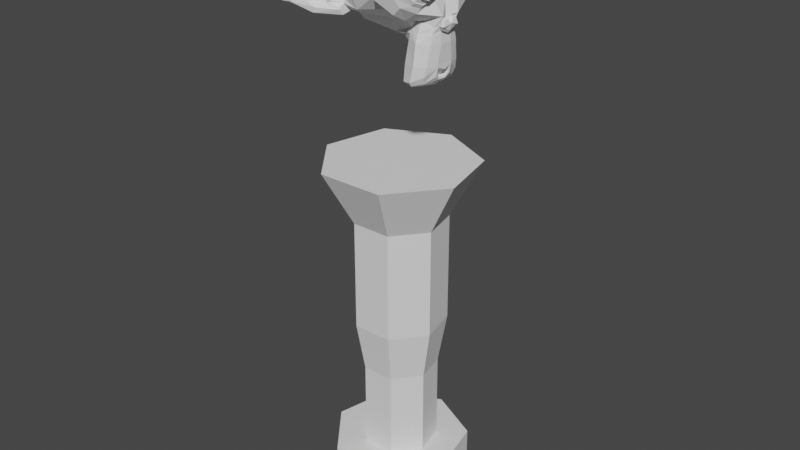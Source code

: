 # Source: QuitGame.blend  (saved by Blender 3.6.13; exported with 4.5.12 LTS)
import bpy
from mathutils import Matrix  # noqa: F401  (used for matrix-valued properties, if any)

bpy.ops.wm.read_factory_settings(use_empty=True)
scene = bpy.context.scene
scene.name = 'Scene'

# ---- collections
col_collection = bpy.data.collections.new('Collection'); scene.collection.children.link(col_collection)

# ---- world
world_world = bpy.data.worlds.new('World'); scene.world = world_world
world_world.use_nodes = True; world_world.node_tree.nodes.clear()
_N = world_world.node_tree.nodes; _L = world_world.node_tree.links
n0 = _N.new('ShaderNodeOutputWorld'); n0.name = 'World Output'; n0.location = (300, 300)
n1 = _N.new('ShaderNodeBackground'); n1.name = 'Background'; n1.location = (10, 300)
n1.inputs[0].default_value = (0.05088, 0.05088, 0.05088, 1.0)
_L.new(n1.outputs[0], n0.inputs[0])
n0.is_active_output = True
world_world.color = (0.05088, 0.05088, 0.05088)
world_world.use_sun_shadow = False
world_world.sun_shadow_jitter_overblur = 0.0

# ---- meshes
me_cylinder = bpy.data.meshes.new('Cylinder')
me_cylinder.from_pydata([(2.311e-08, 1.0, -5.788), (2.311e-08, 0.5384, -3.788), (0.7818, 0.6235, -5.788), (0.4209, 0.3357, -3.788), (0.9749, -0.2225, -5.788), (0.5249, -0.1198, -3.788), (0.4339, -0.901, -5.788), (0.2336, -0.4851, -3.788), (-0.4339, -0.901, -5.788), (-0.2336, -0.4851, -3.788), (-0.9749, -0.2225, -5.788), (-0.5249, -0.1198, -3.788), (-0.7818, 0.6235, -5.788), (-0.4209, 0.3357, -3.788), (0.7818, 0.6235, -3.788), (2.311e-08, 1.0, -3.788), (0.9749, -0.2225, -3.788), (0.4339, -0.901, -3.788), (-0.4339, -0.901, -3.788), (-0.9749, -0.2225, -3.788), (-0.7818, 0.6235, -3.788), (0.4209, 0.3357, -0.5526), (5.83e-08, 0.5384, -0.5526), (0.5249, -0.1198, -0.5526), (0.2336, -0.4851, -0.5526), (-0.2336, -0.4851, -0.5526), (-0.5249, -0.1198, -0.5526), (-0.4209, 0.3357, -0.5526), (0.5182, 0.4133, 1.293), (1.435e-08, 0.6628, 1.293), (0.6462, -0.1475, 1.293), (0.2876, -0.5972, 1.293), (-0.2876, -0.5972, 1.293), (-0.6462, -0.1475, 1.293), (-0.5182, 0.4133, 1.293), (0.5182, 0.4133, 5.299), (1.435e-08, 0.6628, 5.299), (0.6462, -0.1475, 5.299), (0.2876, -0.5972, 5.299), (-0.2876, -0.5972, 5.299), (-0.6462, -0.1475, 5.299), (-0.5182, 0.4133, 5.299), (0.8629, 0.6881, 7.326), (2.589e-08, 1.104, 7.326), (1.076, -0.2456, 7.326), (0.4789, -0.9944, 7.326), (-0.4789, -0.9944, 7.326), (-1.076, -0.2456, 7.326), (-0.8629, 0.6881, 7.326)], [], [(0, 15, 14, 2), (2, 14, 16, 4), (4, 16, 17, 6), (6, 17, 18, 8), (8, 18, 19, 10), (3, 1, 22, 21), (10, 19, 20, 12), (12, 20, 15, 0), (0, 2, 4, 6, 8, 10, 12), (1, 3, 14, 15), (3, 5, 16, 14), (5, 7, 17, 16), (7, 9, 18, 17), (9, 11, 19, 18), (11, 13, 20, 19), (13, 1, 15, 20), (24, 23, 30, 31), (13, 11, 26, 27), (9, 7, 24, 25), (5, 3, 21, 23), (1, 13, 27, 22), (11, 9, 25, 26), (7, 5, 23, 24), (29, 34, 41, 36), (21, 22, 29, 28), (27, 26, 33, 34), (25, 24, 31, 32), (23, 21, 28, 30), (22, 27, 34, 29), (26, 25, 32, 33), (36, 41, 48, 43), (33, 32, 39, 40), (31, 30, 37, 38), (28, 29, 36, 35), (34, 33, 40, 41), (32, 31, 38, 39), (30, 28, 35, 37), (42, 43, 48, 47, 46, 45, 44), (40, 39, 46, 47), (38, 37, 44, 45), (35, 36, 43, 42), (41, 40, 47, 48), (39, 38, 45, 46), (37, 35, 42, 44)])
_uv = me_cylinder.uv_layers.new(name='UVMap')
_uv.uv.foreach_set('vector', [1.0, 0.5, 1.0, 1.0, 0.8571, 1.0, 0.8571, 0.5, 0.8571, 0.5, 0.8571, 1.0, 0.7143, 1.0, 0.7143, 0.5, 0.7143, 0.5, 0.7143, 1.0, 0.5714, 1.0, 0.5714, 0.5, 0.5714, 0.5, 0.5714, 1.0, 0.4286, 1.0, 0.4286, 0.5, 0.4286, 0.5, 0.4286, 1.0, 0.2857, 1.0, 0.2857, 0.5, 0.351, 0.3306, 0.25, 0.3792, 0.25, 0.3792, 0.351, 0.3306, 0.2857, 0.5, 0.2857, 1.0, 0.1429, 1.0, 0.1429, 0.5, 0.1429, 0.5, 0.1429, 1.0, 2.98e-08, 1.0, 2.98e-08, 0.5, 0.75, 0.49, 0.9376, 0.3996, 0.984, 0.1966, 0.8541, 0.03377, 0.6459, 0.03377, 0.516, 0.1966, 0.5624, 0.3996, 0.25, 0.3792, 0.351, 0.3306, 0.4376, 0.3996, 0.25, 0.49, 0.351, 0.3306, 0.376, 0.2212, 0.484, 0.1966, 0.4376, 0.3996, 0.376, 0.2212, 0.3061, 0.1336, 0.3541, 0.03377, 0.484, 0.1966, 0.3061, 0.1336, 0.1939, 0.1336, 0.1459, 0.03377, 0.3541, 0.03377, 0.1939, 0.1336, 0.124, 0.2212, 0.01602, 0.1966, 0.1459, 0.03377, 0.124, 0.2212, 0.149, 0.3306, 0.06236, 0.3996, 0.01602, 0.1966, 0.149, 0.3306, 0.25, 0.3792, 0.25, 0.49, 0.06236, 0.3996, 0.3061, 0.1336, 0.376, 0.2212, 0.376, 0.2212, 0.3061, 0.1336, 0.149, 0.3306, 0.124, 0.2212, 0.124, 0.2212, 0.149, 0.3306, 0.1939, 0.1336, 0.3061, 0.1336, 0.3061, 0.1336, 0.1939, 0.1336, 0.376, 0.2212, 0.351, 0.3306, 0.351, 0.3306, 0.376, 0.2212, 0.25, 0.3792, 0.149, 0.3306, 0.149, 0.3306, 0.25, 0.3792, 0.124, 0.2212, 0.1939, 0.1336, 0.1939, 0.1336, 0.124, 0.2212, 0.3061, 0.1336, 0.376, 0.2212, 0.376, 0.2212, 0.3061, 0.1336, 0.25, 0.3792, 0.149, 0.3306, 0.149, 0.3306, 0.25, 0.3792, 0.351, 0.3306, 0.25, 0.3792, 0.25, 0.3792, 0.351, 0.3306, 0.149, 0.3306, 0.124, 0.2212, 0.124, 0.2212, 0.149, 0.3306, 0.1939, 0.1336, 0.3061, 0.1336, 0.3061, 0.1336, 0.1939, 0.1336, 0.376, 0.2212, 0.351, 0.3306, 0.351, 0.3306, 0.376, 0.2212, 0.25, 0.3792, 0.149, 0.3306, 0.149, 0.3306, 0.25, 0.3792, 0.124, 0.2212, 0.1939, 0.1336, 0.1939, 0.1336, 0.124, 0.2212, 0.25, 0.3792, 0.149, 0.3306, 0.149, 0.3306, 0.25, 0.3792, 0.124, 0.2212, 0.1939, 0.1336, 0.1939, 0.1336, 0.124, 0.2212, 0.3061, 0.1336, 0.376, 0.2212, 0.376, 0.2212, 0.3061, 0.1336, 0.351, 0.3306, 0.25, 0.3792, 0.25, 0.3792, 0.351, 0.3306, 0.149, 0.3306, 0.124, 0.2212, 0.124, 0.2212, 0.149, 0.3306, 0.1939, 0.1336, 0.3061, 0.1336, 0.3061, 0.1336, 0.1939, 0.1336, 0.376, 0.2212, 0.351, 0.3306, 0.351, 0.3306, 0.376, 0.2212, 0.351, 0.3306, 0.25, 0.3792, 0.149, 0.3306, 0.124, 0.2212, 0.1939, 0.1336, 0.3061, 0.1336, 0.376, 0.2212, 0.124, 0.2212, 0.1939, 0.1336, 0.1939, 0.1336, 0.124, 0.2212, 0.3061, 0.1336, 0.376, 0.2212, 0.376, 0.2212, 0.3061, 0.1336, 0.351, 0.3306, 0.25, 0.3792, 0.25, 0.3792, 0.351, 0.3306, 0.149, 0.3306, 0.124, 0.2212, 0.124, 0.2212, 0.149, 0.3306, 0.1939, 0.1336, 0.3061, 0.1336, 0.3061, 0.1336, 0.1939, 0.1336, 0.376, 0.2212, 0.351, 0.3306, 0.351, 0.3306, 0.376, 0.2212])
me_cylinder.update()
me_suzanne = bpy.data.meshes.new('Suzanne')
me_suzanne.from_pydata([(0.4375, -0.7656, 0.1641), (-0.4375, -0.7656, 0.1641), (0.5, -0.6875, 0.09375), (-0.5, -0.6875, 0.09375), (0.5469, -0.5781, 0.05469), (-0.5469, -0.5781, 0.05469), (0.3516, -0.6172, -0.02344), (-0.3516, -0.6172, -0.02344), (0.3516, -0.7188, 0.03125), (-0.3516, -0.7188, 0.03125), (0.3516, -0.7812, 0.1328), (-0.3516, -0.7812, 0.1328), (0.2734, -0.7969, 0.1641), (-0.2734, -0.7969, 0.1641), (0.2031, -0.7422, 0.09375), (-0.2031, -0.7422, 0.09375), (0.1562, -0.6484, 0.05469), (-0.1562, -0.6484, 0.05469), (0.07812, -0.6562, 0.2422), (-0.07812, -0.6562, 0.2422), (0.1406, -0.7422, 0.2422), (-0.1406, -0.7422, 0.2422), (0.2422, -0.7969, 0.2422), (-0.2422, -0.7969, 0.2422), (0.2734, -0.7969, 0.3281), (-0.2734, -0.7969, 0.3281), (0.2031, -0.7422, 0.3906), (-0.2031, -0.7422, 0.3906), (0.1562, -0.6484, 0.4375), (-0.1562, -0.6484, 0.4375), (0.3516, -0.6172, 0.5156), (-0.3516, -0.6172, 0.5156), (0.3516, -0.7188, 0.4531), (-0.3516, -0.7188, 0.4531), (0.3516, -0.7812, 0.3594), (-0.3516, -0.7812, 0.3594), (0.4375, -0.7656, 0.3281), (-0.4375, -0.7656, 0.3281), (0.5, -0.6875, 0.3906), (-0.5, -0.6875, 0.3906), (0.5469, -0.5781, 0.4375), (-0.5469, -0.5781, 0.4375), (0.625, -0.5625, 0.2422), (-0.625, -0.5625, 0.2422), (0.5625, -0.6719, 0.2422), (-0.5625, -0.6719, 0.2422), (0.4688, -0.7578, 0.2422), (-0.4688, -0.7578, 0.2422), (0.4766, -0.7734, 0.2422), (-0.4766, -0.7734, 0.2422), (0.4453, -0.7812, 0.3359), (-0.4453, -0.7812, 0.3359), (0.3516, -0.8047, 0.375), (-0.3516, -0.8047, 0.375), (0.2656, -0.8203, 0.3359), (-0.2656, -0.8203, 0.3359), (0.2266, -0.8203, 0.2422), (-0.2266, -0.8203, 0.2422), (0.2656, -0.8203, 0.1562), (-0.2656, -0.8203, 0.1562), (0.3516, -0.8281, 0.2422), (-0.3516, -0.8281, 0.2422), (0.3516, -0.8047, 0.1172), (-0.3516, -0.8047, 0.1172), (0.4453, -0.7812, 0.1562), (-0.4453, -0.7812, 0.1562), (0.0, -0.7422, 0.4297), (0.0, -0.8203, 0.3516), (0.0, -0.7344, -0.6797), (0.0, -0.7812, -0.3203), (0.0, -0.7969, -0.1875), (0.0, -0.7188, -0.7734), (0.0, -0.6016, 0.4062), (0.0, -0.5703, 0.5703), (0.0, 0.5469, 0.8984), (0.0, 0.8516, 0.5625), (0.0, 0.8281, 0.07031), (0.0, 0.3516, -0.3828), (0.2031, -0.5625, -0.1875), (-0.2031, -0.5625, -0.1875), (0.3125, -0.5703, -0.4375), (-0.3125, -0.5703, -0.4375), (0.3516, -0.5703, -0.6953), (-0.3516, -0.5703, -0.6953), (0.3672, -0.5312, -0.8906), (-0.3672, -0.5312, -0.8906), (0.3281, -0.5234, -0.9453), (-0.3281, -0.5234, -0.9453), (0.1797, -0.5547, -0.9688), (-0.1797, -0.5547, -0.9688), (0.0, -0.5781, -0.9844), (0.4375, -0.5312, -0.1406), (-0.4375, -0.5312, -0.1406), (0.6328, -0.5391, -0.03906), (-0.6328, -0.5391, -0.03906), (0.8281, -0.4453, 0.1484), (-0.8281, -0.4453, 0.1484), (0.8594, -0.5938, 0.4297), (-0.8594, -0.5938, 0.4297), (0.7109, -0.625, 0.4844), (-0.7109, -0.625, 0.4844), (0.4922, -0.6875, 0.6016), (-0.4922, -0.6875, 0.6016), (0.3203, -0.7344, 0.7578), (-0.3203, -0.7344, 0.7578), (0.1562, -0.7578, 0.7188), (-0.1562, -0.7578, 0.7188), (0.0625, -0.75, 0.4922), (-0.0625, -0.75, 0.4922), (0.1641, -0.7734, 0.4141), (-0.1641, -0.7734, 0.4141), (0.125, -0.7656, 0.3047), (-0.125, -0.7656, 0.3047), (0.2031, -0.7422, 0.09375), (-0.2031, -0.7422, 0.09375), (0.375, -0.7031, 0.01562), (-0.375, -0.7031, 0.01562), (0.4922, -0.6719, 0.0625), (-0.4922, -0.6719, 0.0625), (0.625, -0.6484, 0.1875), (-0.625, -0.6484, 0.1875), (0.6406, -0.6484, 0.2969), (-0.6406, -0.6484, 0.2969), (0.6016, -0.6641, 0.375), (-0.6016, -0.6641, 0.375), (0.4297, -0.7188, 0.4375), (-0.4297, -0.7188, 0.4375), (0.25, -0.7578, 0.4688), (-0.25, -0.7578, 0.4688), (0.0, -0.7344, -0.7656), (0.1094, -0.7344, -0.7188), (-0.1094, -0.7344, -0.7188), (0.1172, -0.7109, -0.8359), (-0.1172, -0.7109, -0.8359), (0.0625, -0.6953, -0.8828), (-0.0625, -0.6953, -0.8828), (0.0, -0.6875, -0.8906), (0.0, -0.75, -0.1953), (0.0, -0.7422, -0.1406), (0.1016, -0.7422, -0.1484), (-0.1016, -0.7422, -0.1484), (0.125, -0.75, -0.2266), (-0.125, -0.75, -0.2266), (0.08594, -0.7422, -0.2891), (-0.08594, -0.7422, -0.2891), (0.3984, -0.6719, -0.04688), (-0.3984, -0.6719, -0.04688), (0.6172, -0.625, 0.05469), (-0.6172, -0.625, 0.05469), (0.7266, -0.6016, 0.2031), (-0.7266, -0.6016, 0.2031), (0.7422, -0.6562, 0.375), (-0.7422, -0.6562, 0.375), (0.6875, -0.7266, 0.4141), (-0.6875, -0.7266, 0.4141), (0.4375, -0.7969, 0.5469), (-0.4375, -0.7969, 0.5469), (0.3125, -0.8359, 0.6406), (-0.3125, -0.8359, 0.6406), (0.2031, -0.8516, 0.6172), (-0.2031, -0.8516, 0.6172), (0.1016, -0.8438, 0.4297), (-0.1016, -0.8438, 0.4297), (0.125, -0.8125, -0.1016), (-0.125, -0.8125, -0.1016), (0.2109, -0.7109, -0.4453), (-0.2109, -0.7109, -0.4453), (0.25, -0.6875, -0.7031), (-0.25, -0.6875, -0.7031), (0.2656, -0.6641, -0.8203), (-0.2656, -0.6641, -0.8203), (0.2344, -0.6328, -0.9141), (-0.2344, -0.6328, -0.9141), (0.1641, -0.6328, -0.9297), (-0.1641, -0.6328, -0.9297), (0.0, -0.6406, -0.9453), (0.0, -0.7266, 0.04688), (0.0, -0.7656, 0.2109), (0.3281, -0.7422, 0.4766), (-0.3281, -0.7422, 0.4766), (0.1641, -0.75, 0.1406), (-0.1641, -0.75, 0.1406), (0.1328, -0.7578, 0.2109), (-0.1328, -0.7578, 0.2109), (0.1172, -0.7344, -0.6875), (-0.1172, -0.7344, -0.6875), (0.07812, -0.75, -0.4453), (-0.07812, -0.75, -0.4453), (0.0, -0.75, -0.4453), (0.0, -0.7422, -0.3281), (0.09375, -0.7812, -0.2734), (-0.09375, -0.7812, -0.2734), (0.1328, -0.7969, -0.2266), (-0.1328, -0.7969, -0.2266), (0.1094, -0.7812, -0.1328), (-0.1094, -0.7812, -0.1328), (0.03906, -0.7812, -0.125), (-0.03906, -0.7812, -0.125), (0.0, -0.8281, -0.2031), (0.04688, -0.8125, -0.1484), (-0.04688, -0.8125, -0.1484), (0.09375, -0.8125, -0.1562), (-0.09375, -0.8125, -0.1562), (0.1094, -0.8281, -0.2266), (-0.1094, -0.8281, -0.2266), (0.07812, -0.8047, -0.25), (-0.07812, -0.8047, -0.25), (0.0, -0.8047, -0.2891), (0.2578, -0.5547, -0.3125), (-0.2578, -0.5547, -0.3125), (0.1641, -0.7109, -0.2422), (-0.1641, -0.7109, -0.2422), (0.1797, -0.7109, -0.3125), (-0.1797, -0.7109, -0.3125), (0.2344, -0.5547, -0.25), (-0.2344, -0.5547, -0.25), (0.0, -0.6875, -0.875), (0.04688, -0.6875, -0.8672), (-0.04688, -0.6875, -0.8672), (0.09375, -0.7109, -0.8203), (-0.09375, -0.7109, -0.8203), (0.09375, -0.7266, -0.7422), (-0.09375, -0.7266, -0.7422), (0.0, -0.6562, -0.7812), (0.09375, -0.6641, -0.75), (-0.09375, -0.6641, -0.75), (0.09375, -0.6406, -0.8125), (-0.09375, -0.6406, -0.8125), (0.04688, -0.6328, -0.8516), (-0.04688, -0.6328, -0.8516), (0.0, -0.6328, -0.8594), (0.1719, -0.7812, 0.2188), (-0.1719, -0.7812, 0.2188), (0.1875, -0.7734, 0.1562), (-0.1875, -0.7734, 0.1562), (0.3359, -0.7578, 0.4297), (-0.3359, -0.7578, 0.4297), (0.2734, -0.7734, 0.4219), (-0.2734, -0.7734, 0.4219), (0.4219, -0.7734, 0.3984), (-0.4219, -0.7734, 0.3984), (0.5625, -0.6953, 0.3516), (-0.5625, -0.6953, 0.3516), (0.5859, -0.6875, 0.2891), (-0.5859, -0.6875, 0.2891), (0.5781, -0.6797, 0.1953), (-0.5781, -0.6797, 0.1953), (0.4766, -0.7188, 0.1016), (-0.4766, -0.7188, 0.1016), (0.375, -0.7422, 0.0625), (-0.375, -0.7422, 0.0625), (0.2266, -0.7812, 0.1094), (-0.2266, -0.7812, 0.1094), (0.1797, -0.7812, 0.2969), (-0.1797, -0.7812, 0.2969), (0.2109, -0.7812, 0.375), (-0.2109, -0.7812, 0.375), (0.2344, -0.7578, 0.3594), (-0.2344, -0.7578, 0.3594), (0.1953, -0.7578, 0.2969), (-0.1953, -0.7578, 0.2969), (0.2422, -0.7578, 0.125), (-0.2422, -0.7578, 0.125), (0.375, -0.7266, 0.08594), (-0.375, -0.7266, 0.08594), (0.4609, -0.7031, 0.1172), (-0.4609, -0.7031, 0.1172), (0.5469, -0.6719, 0.2109), (-0.5469, -0.6719, 0.2109), (0.5547, -0.6719, 0.2812), (-0.5547, -0.6719, 0.2812), (0.5312, -0.6797, 0.3359), (-0.5312, -0.6797, 0.3359), (0.4141, -0.75, 0.3906), (-0.4141, -0.75, 0.3906), (0.2812, -0.7656, 0.3984), (-0.2812, -0.7656, 0.3984), (0.3359, -0.75, 0.4062), (-0.3359, -0.75, 0.4062), (0.2031, -0.75, 0.1719), (-0.2031, -0.75, 0.1719), (0.1953, -0.75, 0.2266), (-0.1953, -0.75, 0.2266), (0.1094, -0.6094, 0.4609), (-0.1094, -0.6094, 0.4609), (0.1953, -0.6172, 0.6641), (-0.1953, -0.6172, 0.6641), (0.3359, -0.5938, 0.6875), (-0.3359, -0.5938, 0.6875), (0.4844, -0.5547, 0.5547), (-0.4844, -0.5547, 0.5547), (0.6797, -0.4922, 0.4531), (-0.6797, -0.4922, 0.4531), (0.7969, -0.4609, 0.4062), (-0.7969, -0.4609, 0.4062), (0.7734, -0.375, 0.1641), (-0.7734, -0.375, 0.1641), (0.6016, -0.4141, 0.0), (-0.6016, -0.4141, 0.0), (0.4375, -0.4688, -0.09375), (-0.4375, -0.4688, -0.09375), (0.0, -0.2891, 0.8984), (0.0, 0.07812, 0.9844), (0.0, 0.6719, -0.1953), (0.0, -0.1875, -0.4609), (0.0, -0.4609, -0.9766), (0.0, -0.3438, -0.8047), (0.0, -0.3203, -0.5703), (0.0, -0.2812, -0.4844), (0.8516, -0.05469, 0.2344), (-0.8516, -0.05469, 0.2344), (0.8594, 0.04688, 0.3203), (-0.8594, 0.04688, 0.3203), (0.7734, 0.4375, 0.2656), (-0.7734, 0.4375, 0.2656), (0.4609, 0.7031, 0.4375), (-0.4609, 0.7031, 0.4375), (0.7344, -0.07031, -0.04688), (-0.7344, -0.07031, -0.04688), (0.5938, 0.1641, -0.125), (-0.5938, 0.1641, -0.125), (0.6406, 0.4297, -0.007812), (-0.6406, 0.4297, -0.007812), (0.3359, 0.6641, 0.05469), (-0.3359, 0.6641, 0.05469), (0.2344, -0.4062, -0.3516), (-0.2344, -0.4062, -0.3516), (0.1797, -0.2578, -0.4141), (-0.1797, -0.2578, -0.4141), (0.2891, -0.3828, -0.7109), (-0.2891, -0.3828, -0.7109), (0.25, -0.3906, -0.5), (-0.25, -0.3906, -0.5), (0.3281, -0.3984, -0.9141), (-0.3281, -0.3984, -0.9141), (0.1406, -0.3672, -0.7578), (-0.1406, -0.3672, -0.7578), (0.125, -0.3594, -0.5391), (-0.125, -0.3594, -0.5391), (0.1641, -0.4375, -0.9453), (-0.1641, -0.4375, -0.9453), (0.2188, -0.4297, -0.2812), (-0.2188, -0.4297, -0.2812), (0.2109, -0.4688, -0.2266), (-0.2109, -0.4688, -0.2266), (0.2031, -0.5, -0.1719), (-0.2031, -0.5, -0.1719), (0.2109, -0.1641, -0.3906), (-0.2109, -0.1641, -0.3906), (0.2969, 0.2656, -0.3125), (-0.2969, 0.2656, -0.3125), (0.3438, 0.5391, -0.1484), (-0.3438, 0.5391, -0.1484), (0.4531, 0.3828, 0.8672), (-0.4531, 0.3828, 0.8672), (0.4531, 0.07031, 0.9297), (-0.4531, 0.07031, 0.9297), (0.4531, -0.2344, 0.8516), (-0.4531, -0.2344, 0.8516), (0.4609, -0.4297, 0.5234), (-0.4609, -0.4297, 0.5234), (0.7266, -0.3359, 0.4062), (-0.7266, -0.3359, 0.4062), (0.6328, -0.2812, 0.4531), (-0.6328, -0.2812, 0.4531), (0.6406, -0.05469, 0.7031), (-0.6406, -0.05469, 0.7031), (0.7969, -0.125, 0.5625), (-0.7969, -0.125, 0.5625), (0.7969, 0.1172, 0.6172), (-0.7969, 0.1172, 0.6172), (0.6406, 0.1953, 0.75), (-0.6406, 0.1953, 0.75), (0.6406, 0.4453, 0.6797), (-0.6406, 0.4453, 0.6797), (0.7969, 0.3594, 0.5391), (-0.7969, 0.3594, 0.5391), (0.6172, 0.5859, 0.3281), (-0.6172, 0.5859, 0.3281), (0.4844, 0.5469, 0.02344), (-0.4844, 0.5469, 0.02344), (0.8203, 0.2031, 0.3281), (-0.8203, 0.2031, 0.3281), (0.4062, -0.1484, -0.1719), (-0.4062, -0.1484, -0.1719), (0.4297, 0.2109, -0.1953), (-0.4297, 0.2109, -0.1953), (0.8906, 0.2344, 0.4062), (-0.8906, 0.2344, 0.4062), (0.7734, 0.125, -0.1406), (-0.7734, 0.125, -0.1406), (1.039, 0.3281, -0.1016), (-1.039, 0.3281, -0.1016), (1.281, 0.4297, 0.05469), (-1.281, 0.4297, 0.05469), (1.352, 0.4219, 0.3203), (-1.352, 0.4219, 0.3203), (1.234, 0.4219, 0.5078), (-1.234, 0.4219, 0.5078), (1.023, 0.3125, 0.4766), (-1.023, 0.3125, 0.4766), (1.016, 0.2891, 0.4141), (-1.016, 0.2891, 0.4141), (1.188, 0.3906, 0.4375), (-1.188, 0.3906, 0.4375), (1.266, 0.4062, 0.2891), (-1.266, 0.4062, 0.2891), (1.211, 0.4062, 0.07812), (-1.211, 0.4062, 0.07812), (1.031, 0.3047, -0.03906), (-1.031, 0.3047, -0.03906), (0.8281, 0.1328, -0.07031), (-0.8281, 0.1328, -0.07031), (0.9219, 0.2188, 0.3594), (-0.9219, 0.2188, 0.3594), (0.9453, 0.2891, 0.3047), (-0.9453, 0.2891, 0.3047), (0.8828, 0.2109, -0.02344), (-0.8828, 0.2109, -0.02344), (1.039, 0.3672, 0.0), (-1.039, 0.3672, 0.0), (1.188, 0.4453, 0.09375), (-1.188, 0.4453, 0.09375), (1.234, 0.4453, 0.25), (-1.234, 0.4453, 0.25), (1.172, 0.4375, 0.3594), (-1.172, 0.4375, 0.3594), (1.023, 0.3594, 0.3438), (-1.023, 0.3594, 0.3438), (0.8438, 0.2109, 0.2891), (-0.8438, 0.2109, 0.2891), (0.8359, 0.2734, 0.1719), (-0.8359, 0.2734, 0.1719), (0.7578, 0.2734, 0.09375), (-0.7578, 0.2734, 0.09375), (0.8203, 0.2734, 0.08594), (-0.8203, 0.2734, 0.08594), (0.8438, 0.2734, 0.01562), (-0.8438, 0.2734, 0.01562), (0.8125, 0.2734, -0.01562), (-0.8125, 0.2734, -0.01562), (0.7266, 0.07031, 0.0), (-0.7266, 0.07031, 0.0), (0.7188, 0.1719, -0.02344), (-0.7188, 0.1719, -0.02344), (0.7188, 0.1875, 0.03906), (-0.7188, 0.1875, 0.03906), (0.7969, 0.2109, 0.2031), (-0.7969, 0.2109, 0.2031), (0.8906, 0.2656, 0.2422), (-0.8906, 0.2656, 0.2422), (0.8906, 0.3203, 0.2344), (-0.8906, 0.3203, 0.2344), (0.8125, 0.3203, -0.01562), (-0.8125, 0.3203, -0.01562), (0.8516, 0.3203, 0.01562), (-0.8516, 0.3203, 0.01562), (0.8281, 0.3203, 0.07812), (-0.8281, 0.3203, 0.07812), (0.7656, 0.3203, 0.09375), (-0.7656, 0.3203, 0.09375), (0.8438, 0.3203, 0.1719), (-0.8438, 0.3203, 0.1719), (1.039, 0.4141, 0.3281), (-1.039, 0.4141, 0.3281), (1.188, 0.4844, 0.3438), (-1.188, 0.4844, 0.3438), (1.258, 0.4922, 0.2422), (-1.258, 0.4922, 0.2422), (1.211, 0.4844, 0.08594), (-1.211, 0.4844, 0.08594), (1.047, 0.4219, 0.0), (-1.047, 0.4219, 0.0), (0.8828, 0.2656, -0.01562), (-0.8828, 0.2656, -0.01562), (0.9531, 0.3438, 0.2891), (-0.9531, 0.3438, 0.2891), (0.8906, 0.3281, 0.1094), (-0.8906, 0.3281, 0.1094), (0.9375, 0.3359, 0.0625), (-0.9375, 0.3359, 0.0625), (1.0, 0.3672, 0.125), (-1.0, 0.3672, 0.125), (0.9609, 0.3516, 0.1719), (-0.9609, 0.3516, 0.1719), (1.016, 0.375, 0.2344), (-1.016, 0.375, 0.2344), (1.055, 0.3828, 0.1875), (-1.055, 0.3828, 0.1875), (1.109, 0.3906, 0.2109), (-1.109, 0.3906, 0.2109), (1.086, 0.3906, 0.2734), (-1.086, 0.3906, 0.2734), (1.023, 0.4844, 0.4375), (-1.023, 0.4844, 0.4375), (1.25, 0.5469, 0.4688), (-1.25, 0.5469, 0.4688), (1.367, 0.5, 0.2969), (-1.367, 0.5, 0.2969), (1.312, 0.5312, 0.05469), (-1.312, 0.5312, 0.05469), (1.039, 0.4922, -0.08594), (-1.039, 0.4922, -0.08594), (0.7891, 0.3281, -0.125), (-0.7891, 0.3281, -0.125), (0.8594, 0.3828, 0.3828), (-0.8594, 0.3828, 0.3828)], [], [(46, 0, 2, 44), (3, 1, 47, 45), (44, 2, 4, 42), (5, 3, 45, 43), (2, 8, 6, 4), (7, 9, 3, 5), (0, 10, 8, 2), (9, 11, 1, 3), (10, 12, 14, 8), (15, 13, 11, 9), (8, 14, 16, 6), (17, 15, 9, 7), (14, 20, 18, 16), (19, 21, 15, 17), (12, 22, 20, 14), (21, 23, 13, 15), (22, 24, 26, 20), (27, 25, 23, 21), (20, 26, 28, 18), (29, 27, 21, 19), (26, 32, 30, 28), (31, 33, 27, 29), (24, 34, 32, 26), (33, 35, 25, 27), (34, 36, 38, 32), (39, 37, 35, 33), (32, 38, 40, 30), (41, 39, 33, 31), (38, 44, 42, 40), (43, 45, 39, 41), (36, 46, 44, 38), (45, 47, 37, 39), (46, 36, 50, 48), (51, 37, 47, 49), (36, 34, 52, 50), (53, 35, 37, 51), (34, 24, 54, 52), (55, 25, 35, 53), (24, 22, 56, 54), (57, 23, 25, 55), (22, 12, 58, 56), (59, 13, 23, 57), (12, 10, 62, 58), (63, 11, 13, 59), (10, 0, 64, 62), (65, 1, 11, 63), (0, 46, 48, 64), (49, 47, 1, 65), (60, 64, 48), (49, 65, 61), (62, 64, 60), (61, 65, 63), (60, 58, 62), (63, 59, 61), (60, 56, 58), (59, 57, 61), (60, 54, 56), (57, 55, 61), (60, 52, 54), (55, 53, 61), (60, 50, 52), (53, 51, 61), (60, 48, 50), (51, 49, 61), (88, 173, 175, 90), (175, 174, 89, 90), (86, 171, 173, 88), (174, 172, 87, 89), (84, 169, 171, 86), (172, 170, 85, 87), (82, 167, 169, 84), (170, 168, 83, 85), (80, 165, 167, 82), (168, 166, 81, 83), (78, 91, 145, 163), (146, 92, 79, 164), (91, 93, 147, 145), (148, 94, 92, 146), (93, 95, 149, 147), (150, 96, 94, 148), (95, 97, 151, 149), (152, 98, 96, 150), (97, 99, 153, 151), (154, 100, 98, 152), (99, 101, 155, 153), (156, 102, 100, 154), (101, 103, 157, 155), (158, 104, 102, 156), (103, 105, 159, 157), (160, 106, 104, 158), (105, 107, 161, 159), (162, 108, 106, 160), (107, 66, 67, 161), (67, 66, 108, 162), (109, 127, 159, 161), (160, 128, 110, 162), (127, 178, 157, 159), (158, 179, 128, 160), (125, 155, 157, 178), (158, 156, 126, 179), (123, 153, 155, 125), (156, 154, 124, 126), (121, 151, 153, 123), (154, 152, 122, 124), (119, 149, 151, 121), (152, 150, 120, 122), (117, 147, 149, 119), (150, 148, 118, 120), (115, 145, 147, 117), (148, 146, 116, 118), (113, 163, 145, 115), (146, 164, 114, 116), (113, 180, 176, 163), (176, 181, 114, 164), (109, 161, 67, 111), (67, 162, 110, 112), (111, 67, 177, 182), (177, 67, 112, 183), (176, 180, 182, 177), (183, 181, 176, 177), (134, 136, 175, 173), (175, 136, 135, 174), (132, 134, 173, 171), (174, 135, 133, 172), (130, 132, 171, 169), (172, 133, 131, 170), (165, 186, 184, 167), (185, 187, 166, 168), (130, 169, 167, 184), (168, 170, 131, 185), (143, 189, 188, 186), (188, 189, 144, 187), (184, 186, 188, 68), (188, 187, 185, 68), (129, 130, 184, 68), (185, 131, 129, 68), (141, 192, 190, 143), (191, 193, 142, 144), (139, 194, 192, 141), (193, 195, 140, 142), (138, 196, 194, 139), (195, 197, 138, 140), (137, 70, 196, 138), (197, 70, 137, 138), (189, 143, 190, 69), (191, 144, 189, 69), (69, 190, 205, 207), (206, 191, 69, 207), (70, 198, 199, 196), (200, 198, 70, 197), (196, 199, 201, 194), (202, 200, 197, 195), (194, 201, 203, 192), (204, 202, 195, 193), (192, 203, 205, 190), (206, 204, 193, 191), (198, 203, 201, 199), (202, 204, 198, 200), (198, 207, 205, 203), (206, 207, 198, 204), (138, 139, 163, 176), (164, 140, 138, 176), (139, 141, 210, 163), (211, 142, 140, 164), (141, 143, 212, 210), (213, 144, 142, 211), (143, 186, 165, 212), (166, 187, 144, 213), (80, 208, 212, 165), (213, 209, 81, 166), (208, 214, 210, 212), (211, 215, 209, 213), (78, 163, 210, 214), (211, 164, 79, 215), (130, 129, 71, 221), (71, 129, 131, 222), (132, 130, 221, 219), (222, 131, 133, 220), (134, 132, 219, 217), (220, 133, 135, 218), (136, 134, 217, 216), (218, 135, 136, 216), (216, 217, 228, 230), (229, 218, 216, 230), (217, 219, 226, 228), (227, 220, 218, 229), (219, 221, 224, 226), (225, 222, 220, 227), (221, 71, 223, 224), (223, 71, 222, 225), (223, 230, 228, 224), (229, 230, 223, 225), (224, 228, 226), (227, 229, 225), (182, 180, 233, 231), (234, 181, 183, 232), (111, 182, 231, 253), (232, 183, 112, 254), (109, 111, 253, 255), (254, 112, 110, 256), (180, 113, 251, 233), (252, 114, 181, 234), (113, 115, 249, 251), (250, 116, 114, 252), (115, 117, 247, 249), (248, 118, 116, 250), (117, 119, 245, 247), (246, 120, 118, 248), (119, 121, 243, 245), (244, 122, 120, 246), (121, 123, 241, 243), (242, 124, 122, 244), (123, 125, 239, 241), (240, 126, 124, 242), (125, 178, 235, 239), (236, 179, 126, 240), (178, 127, 237, 235), (238, 128, 179, 236), (127, 109, 255, 237), (256, 110, 128, 238), (237, 255, 257, 275), (258, 256, 238, 276), (235, 237, 275, 277), (276, 238, 236, 278), (239, 235, 277, 273), (278, 236, 240, 274), (241, 239, 273, 271), (274, 240, 242, 272), (243, 241, 271, 269), (272, 242, 244, 270), (245, 243, 269, 267), (270, 244, 246, 268), (247, 245, 267, 265), (268, 246, 248, 266), (249, 247, 265, 263), (266, 248, 250, 264), (251, 249, 263, 261), (264, 250, 252, 262), (233, 251, 261, 279), (262, 252, 234, 280), (255, 253, 259, 257), (260, 254, 256, 258), (253, 231, 281, 259), (282, 232, 254, 260), (231, 233, 279, 281), (280, 234, 232, 282), (66, 107, 283, 72), (284, 108, 66, 72), (107, 105, 285, 283), (286, 106, 108, 284), (105, 103, 287, 285), (288, 104, 106, 286), (103, 101, 289, 287), (290, 102, 104, 288), (101, 99, 291, 289), (292, 100, 102, 290), (99, 97, 293, 291), (294, 98, 100, 292), (97, 95, 295, 293), (296, 96, 98, 294), (95, 93, 297, 295), (298, 94, 96, 296), (93, 91, 299, 297), (300, 92, 94, 298), (307, 308, 327, 337), (328, 308, 307, 338), (306, 307, 337, 335), (338, 307, 306, 336), (305, 306, 335, 339), (336, 306, 305, 340), (88, 90, 305, 339), (305, 90, 89, 340), (86, 88, 339, 333), (340, 89, 87, 334), (84, 86, 333, 329), (334, 87, 85, 330), (82, 84, 329, 331), (330, 85, 83, 332), (329, 335, 337, 331), (338, 336, 330, 332), (329, 333, 339, 335), (340, 334, 330, 336), (325, 331, 337, 327), (338, 332, 326, 328), (80, 82, 331, 325), (332, 83, 81, 326), (208, 341, 343, 214), (344, 342, 209, 215), (80, 325, 341, 208), (342, 326, 81, 209), (78, 214, 343, 345), (344, 215, 79, 346), (78, 345, 299, 91), (300, 346, 79, 92), (76, 323, 351, 303), (352, 324, 76, 303), (303, 351, 349, 77), (350, 352, 303, 77), (77, 349, 347, 304), (348, 350, 77, 304), (304, 347, 327, 308), (328, 348, 304, 308), (325, 327, 347, 341), (348, 328, 326, 342), (295, 297, 317, 309), (318, 298, 296, 310), (75, 315, 323, 76), (324, 316, 75, 76), (301, 357, 355, 302), (356, 358, 301, 302), (302, 355, 353, 74), (354, 356, 302, 74), (74, 353, 315, 75), (316, 354, 74, 75), (291, 293, 361, 363), (362, 294, 292, 364), (363, 361, 367, 365), (368, 362, 364, 366), (365, 367, 369, 371), (370, 368, 366, 372), (371, 369, 375, 373), (376, 370, 372, 374), (313, 377, 373, 375), (374, 378, 314, 376), (315, 353, 373, 377), (374, 354, 316, 378), (353, 355, 371, 373), (372, 356, 354, 374), (355, 357, 365, 371), (366, 358, 356, 372), (357, 359, 363, 365), (364, 360, 358, 366), (289, 291, 363, 359), (364, 292, 290, 360), (73, 359, 357, 301), (358, 360, 73, 301), (283, 285, 287, 289), (288, 286, 284, 290), (283, 289, 359, 73), (360, 290, 284, 73), (72, 283, 73), (73, 284, 72), (293, 295, 309, 361), (310, 296, 294, 362), (309, 311, 367, 361), (368, 312, 310, 362), (311, 381, 369, 367), (370, 382, 312, 368), (313, 375, 369, 381), (370, 376, 314, 382), (347, 349, 385, 383), (386, 350, 348, 384), (317, 383, 385, 319), (386, 384, 318, 320), (297, 299, 383, 317), (384, 300, 298, 318), (299, 343, 341, 383), (342, 344, 300, 384), (341, 347, 383), (384, 348, 342), (299, 345, 343), (344, 346, 300), (313, 321, 379, 377), (380, 322, 314, 378), (315, 377, 379, 323), (380, 378, 316, 324), (319, 385, 379, 321), (380, 386, 320, 322), (349, 351, 379, 385), (380, 352, 350, 386), (323, 379, 351), (352, 380, 324), (399, 387, 413, 401), (414, 388, 400, 402), (399, 401, 403, 397), (404, 402, 400, 398), (397, 403, 405, 395), (406, 404, 398, 396), (395, 405, 407, 393), (408, 406, 396, 394), (393, 407, 409, 391), (410, 408, 394, 392), (391, 409, 411, 389), (412, 410, 392, 390), (409, 419, 417, 411), (418, 420, 410, 412), (407, 421, 419, 409), (420, 422, 408, 410), (405, 423, 421, 407), (422, 424, 406, 408), (403, 425, 423, 405), (424, 426, 404, 406), (401, 427, 425, 403), (426, 428, 402, 404), (401, 413, 415, 427), (416, 414, 402, 428), (317, 319, 443, 441), (444, 320, 318, 442), (319, 389, 411, 443), (412, 390, 320, 444), (309, 317, 441, 311), (442, 318, 310, 312), (381, 429, 413, 387), (414, 430, 382, 388), (411, 417, 439, 443), (440, 418, 412, 444), (437, 445, 443, 439), (444, 446, 438, 440), (433, 445, 437, 435), (438, 446, 434, 436), (431, 447, 445, 433), (446, 448, 432, 434), (429, 447, 431, 449), (432, 448, 430, 450), (413, 429, 449, 415), (450, 430, 414, 416), (311, 447, 429, 381), (430, 448, 312, 382), (311, 441, 445, 447), (446, 442, 312, 448), (441, 443, 445), (446, 444, 442), (415, 449, 451, 475), (452, 450, 416, 476), (449, 431, 461, 451), (462, 432, 450, 452), (431, 433, 459, 461), (460, 434, 432, 462), (433, 435, 457, 459), (458, 436, 434, 460), (435, 437, 455, 457), (456, 438, 436, 458), (437, 439, 453, 455), (454, 440, 438, 456), (439, 417, 473, 453), (474, 418, 440, 454), (427, 415, 475, 463), (476, 416, 428, 464), (425, 427, 463, 465), (464, 428, 426, 466), (423, 425, 465, 467), (466, 426, 424, 468), (421, 423, 467, 469), (468, 424, 422, 470), (419, 421, 469, 471), (470, 422, 420, 472), (417, 419, 471, 473), (472, 420, 418, 474), (457, 455, 479, 477), (480, 456, 458, 478), (477, 479, 481, 483), (482, 480, 478, 484), (483, 481, 487, 485), (488, 482, 484, 486), (485, 487, 489, 491), (490, 488, 486, 492), (463, 475, 485, 491), (486, 476, 464, 492), (451, 483, 485, 475), (486, 484, 452, 476), (451, 461, 477, 483), (478, 462, 452, 484), (457, 477, 461, 459), (462, 478, 458, 460), (453, 473, 479, 455), (480, 474, 454, 456), (471, 481, 479, 473), (480, 482, 472, 474), (469, 487, 481, 471), (482, 488, 470, 472), (467, 489, 487, 469), (488, 490, 468, 470), (465, 491, 489, 467), (490, 492, 466, 468), (463, 491, 465), (466, 492, 464), (391, 389, 503, 501), (504, 390, 392, 502), (393, 391, 501, 499), (502, 392, 394, 500), (395, 393, 499, 497), (500, 394, 396, 498), (397, 395, 497, 495), (498, 396, 398, 496), (399, 397, 495, 493), (496, 398, 400, 494), (387, 399, 493, 505), (494, 400, 388, 506), (493, 501, 503, 505), (504, 502, 494, 506), (493, 495, 499, 501), (500, 496, 494, 502), (495, 497, 499), (500, 498, 496), (313, 381, 387, 505), (388, 382, 314, 506), (313, 505, 503, 321), (504, 506, 314, 322), (319, 321, 503, 389), (504, 322, 320, 390)])
_uv = me_suzanne.uv_layers.new(name='UVMap')
_uv.uv.foreach_set('vector', [0.891, 0.5901, 0.8706, 0.5896, 0.8601, 0.5601, 0.9046, 0.5594, 0.8562, 0.8505, 0.8681, 0.8215, 0.8884, 0.822, 0.9006, 0.8532, 0.9046, 0.5594, 0.8601, 0.5601, 0.853, 0.5216, 0.9202, 0.5245, 0.8475, 0.8887, 0.8562, 0.8505, 0.9006, 0.8532, 0.9147, 0.8887, 0.8601, 0.5601, 0.8289, 0.5908, 0.7985, 0.5695, 0.853, 0.5216, 0.7951, 0.8384, 0.8264, 0.8185, 0.8562, 0.8505, 0.8475, 0.8887, 0.8706, 0.5896, 0.8544, 0.6048, 0.8289, 0.5908, 0.8601, 0.5601, 0.8264, 0.8185, 0.8525, 0.8057, 0.8681, 0.8215, 0.8562, 0.8505, 0.8544, 0.6048, 0.8541, 0.6255, 0.8282, 0.6334, 0.8289, 0.5908, 0.8276, 0.776, 0.8532, 0.785, 0.8525, 0.8057, 0.8264, 0.8185, 0.8289, 0.5908, 0.8282, 0.6334, 0.791, 0.6454, 0.7985, 0.5695, 0.791, 0.7622, 0.8276, 0.776, 0.8264, 0.8185, 0.7951, 0.8384, 0.8282, 0.6334, 0.8552, 0.6685, 0.8424, 0.7025, 0.791, 0.6454, 0.8448, 0.7075, 0.8561, 0.742, 0.8276, 0.776, 0.791, 0.7622, 0.8541, 0.6255, 0.8675, 0.6423, 0.8552, 0.6685, 0.8282, 0.6334, 0.8561, 0.742, 0.8673, 0.7688, 0.8532, 0.785, 0.8276, 0.776, 0.8675, 0.6423, 0.8905, 0.6419, 0.9004, 0.667, 0.8552, 0.6685, 0.9012, 0.7456, 0.8902, 0.7702, 0.8673, 0.7688, 0.8561, 0.742, 0.8552, 0.6685, 0.9004, 0.667, 0.9189, 0.6997, 0.8424, 0.7025, 0.9212, 0.7137, 0.9012, 0.7456, 0.8561, 0.742, 0.8448, 0.7075, 0.9004, 0.667, 0.9319, 0.6368, 0.9684, 0.6453, 0.9189, 0.6997, 0.9682, 0.7702, 0.9314, 0.7771, 0.9012, 0.7456, 0.9212, 0.7137, 0.8905, 0.6419, 0.9059, 0.6279, 0.9319, 0.6368, 0.9004, 0.667, 0.9314, 0.7771, 0.905, 0.7849, 0.8902, 0.7702, 0.9012, 0.7456, 0.9059, 0.6279, 0.9062, 0.6057, 0.9337, 0.593, 0.9319, 0.6368, 0.9312, 0.8209, 0.9044, 0.807, 0.905, 0.7849, 0.9314, 0.7771, 0.9319, 0.6368, 0.9337, 0.593, 0.9684, 0.5738, 0.9684, 0.6453, 0.965, 0.8417, 0.9312, 0.8209, 0.9314, 0.7771, 0.9682, 0.7702, 0.9337, 0.593, 0.9046, 0.5594, 0.9202, 0.5245, 0.9684, 0.5738, 0.9147, 0.8887, 0.9006, 0.8532, 0.9312, 0.8209, 0.965, 0.8417, 0.9062, 0.6057, 0.891, 0.5901, 0.9046, 0.5594, 0.9337, 0.593, 0.9006, 0.8532, 0.8884, 0.822, 0.9044, 0.807, 0.9312, 0.8209, 0.891, 0.5901, 0.9062, 0.6057, 0.9024, 0.6079, 0.8896, 0.5933, 0.9006, 0.8047, 0.9044, 0.807, 0.8884, 0.822, 0.8872, 0.8187, 0.9062, 0.6057, 0.9059, 0.6279, 0.8998, 0.6263, 0.9024, 0.6079, 0.8988, 0.7862, 0.905, 0.7849, 0.9044, 0.807, 0.9006, 0.8047, 0.9059, 0.6279, 0.8905, 0.6419, 0.8878, 0.6365, 0.8998, 0.6263, 0.8874, 0.7754, 0.8902, 0.7702, 0.905, 0.7849, 0.8988, 0.7862, 0.8905, 0.6419, 0.8675, 0.6423, 0.8709, 0.6352, 0.8878, 0.6365, 0.8704, 0.776, 0.8673, 0.7688, 0.8902, 0.7702, 0.8874, 0.7754, 0.8675, 0.6423, 0.8541, 0.6255, 0.8599, 0.6239, 0.8709, 0.6352, 0.8589, 0.7868, 0.8532, 0.785, 0.8673, 0.7688, 0.8704, 0.776, 0.8541, 0.6255, 0.8544, 0.6048, 0.8597, 0.6082, 0.8599, 0.6239, 0.8579, 0.8025, 0.8525, 0.8057, 0.8532, 0.785, 0.8589, 0.7868, 0.8544, 0.6048, 0.8706, 0.5896, 0.8717, 0.594, 0.8597, 0.6082, 0.8693, 0.8172, 0.8681, 0.8215, 0.8525, 0.8057, 0.8579, 0.8025, 0.8706, 0.5896, 0.891, 0.5901, 0.8896, 0.5933, 0.8717, 0.594, 0.8872, 0.8187, 0.8884, 0.822, 0.8681, 0.8215, 0.8693, 0.8172, 0.8794, 0.6165, 0.8717, 0.594, 0.8896, 0.5933, 0.8872, 0.8187, 0.8693, 0.8172, 0.878, 0.7951, 0.8597, 0.6082, 0.8717, 0.594, 0.8794, 0.6165, 0.878, 0.7951, 0.8693, 0.8172, 0.8579, 0.8025, 0.8794, 0.6165, 0.8599, 0.6239, 0.8597, 0.6082, 0.8579, 0.8025, 0.8589, 0.7868, 0.878, 0.7951, 0.8794, 0.6165, 0.8709, 0.6352, 0.8599, 0.6239, 0.8589, 0.7868, 0.8704, 0.776, 0.878, 0.7951, 0.8794, 0.6165, 0.8878, 0.6365, 0.8709, 0.6352, 0.8704, 0.776, 0.8874, 0.7754, 0.878, 0.7951, 0.8794, 0.6165, 0.8998, 0.6263, 0.8878, 0.6365, 0.8874, 0.7754, 0.8988, 0.7862, 0.878, 0.7951, 0.8794, 0.6165, 0.9024, 0.6079, 0.8998, 0.6263, 0.8988, 0.7862, 0.9006, 0.8047, 0.878, 0.7951, 0.8794, 0.6165, 0.8896, 0.5933, 0.9024, 0.6079, 0.9006, 0.8047, 0.8872, 0.8187, 0.878, 0.7951, 0.5403, 0.05381, 0.5364, 0.06207, 0.5189, 0.05968, 0.5189, 0.05029, 0.5189, 0.05968, 0.5015, 0.06204, 0.4976, 0.05377, 0.5189, 0.05029, 0.5519, 0.05834, 0.5428, 0.06409, 0.5364, 0.06207, 0.5403, 0.05381, 0.5015, 0.06204, 0.4951, 0.06405, 0.486, 0.05827, 0.4976, 0.05377, 0.5551, 0.0619, 0.5463, 0.07267, 0.5428, 0.06409, 0.5519, 0.05834, 0.4951, 0.06405, 0.4916, 0.07262, 0.4828, 0.06183, 0.486, 0.05827, 0.5638, 0.07659, 0.5483, 0.08489, 0.5463, 0.07267, 0.5551, 0.0619, 0.4916, 0.07262, 0.4895, 0.08486, 0.474, 0.07651, 0.4828, 0.06183, 0.5831, 0.1085, 0.5556, 0.1217, 0.5483, 0.08489, 0.5638, 0.07659, 0.4895, 0.08486, 0.4822, 0.1218, 0.4545, 0.1085, 0.474, 0.07651, 0.6055, 0.1651, 0.6474, 0.2005, 0.6215, 0.2278, 0.5531, 0.2096, 0.4165, 0.2295, 0.3897, 0.2019, 0.432, 0.1656, 0.4853, 0.2101, 0.6474, 0.2005, 0.6764, 0.2332, 0.6648, 0.2532, 0.6215, 0.2278, 0.3727, 0.2564, 0.3603, 0.2359, 0.3897, 0.2019, 0.4165, 0.2295, 0.6764, 0.2332, 0.7153, 0.2654, 0.6839, 0.28, 0.6648, 0.2532, 0.3537, 0.2846, 0.3205, 0.2703, 0.3603, 0.2359, 0.3727, 0.2564, 0.7153, 0.2654, 0.7073, 0.3101, 0.6875, 0.3115, 0.6839, 0.28, 0.3512, 0.3174, 0.3307, 0.3169, 0.3205, 0.2703, 0.3537, 0.2846, 0.7073, 0.3101, 0.6974, 0.3327, 0.6768, 0.3239, 0.6875, 0.3115, 0.3627, 0.3297, 0.342, 0.3397, 0.3307, 0.3169, 0.3512, 0.3174, 0.6974, 0.3327, 0.6628, 0.3725, 0.6391, 0.3573, 0.6768, 0.3239, 0.4028, 0.3621, 0.3793, 0.3787, 0.342, 0.3397, 0.3627, 0.3297, 0.6628, 0.3725, 0.6268, 0.3958, 0.6183, 0.3752, 0.6391, 0.3573, 0.4246, 0.3793, 0.4169, 0.4006, 0.3793, 0.3787, 0.4028, 0.3621, 0.6268, 0.3958, 0.6048, 0.3978, 0.6008, 0.3779, 0.6183, 0.3752, 0.4424, 0.3812, 0.4393, 0.4015, 0.4169, 0.4006, 0.4246, 0.3793, 0.6048, 0.3978, 0.5531, 0.3905, 0.5597, 0.357, 0.6008, 0.3779, 0.4829, 0.3585, 0.4909, 0.3919, 0.4393, 0.4015, 0.4424, 0.3812, 0.5531, 0.3905, 0.5219, 0.386, 0.5211, 0.3439, 0.5597, 0.357, 0.5211, 0.3439, 0.5219, 0.386, 0.4909, 0.3919, 0.4829, 0.3585, 0.5773, 0.3402, 0.5998, 0.3448, 0.6008, 0.3779, 0.5597, 0.357, 0.4424, 0.3812, 0.442, 0.3478, 0.4646, 0.3422, 0.4829, 0.3585, 0.5998, 0.3448, 0.6155, 0.342, 0.6183, 0.3752, 0.6008, 0.3779, 0.4246, 0.3793, 0.426, 0.3456, 0.442, 0.3478, 0.4424, 0.3812, 0.6345, 0.3323, 0.6391, 0.3573, 0.6183, 0.3752, 0.6155, 0.342, 0.4246, 0.3793, 0.4028, 0.3621, 0.4064, 0.3365, 0.426, 0.3456, 0.6624, 0.3128, 0.6768, 0.3239, 0.6391, 0.3573, 0.6345, 0.3323, 0.4028, 0.3621, 0.3627, 0.3297, 0.3771, 0.3177, 0.4064, 0.3365, 0.6684, 0.298, 0.6875, 0.3115, 0.6768, 0.3239, 0.6624, 0.3128, 0.3627, 0.3297, 0.3512, 0.3174, 0.3703, 0.3026, 0.3771, 0.3177, 0.6641, 0.2779, 0.6839, 0.28, 0.6875, 0.3115, 0.6684, 0.298, 0.3512, 0.3174, 0.3537, 0.2846, 0.3741, 0.2818, 0.3703, 0.3026, 0.6392, 0.253, 0.6648, 0.2532, 0.6839, 0.28, 0.6641, 0.2779, 0.3537, 0.2846, 0.3727, 0.2564, 0.3989, 0.2556, 0.3741, 0.2818, 0.614, 0.2427, 0.6215, 0.2278, 0.6648, 0.2532, 0.6392, 0.253, 0.3727, 0.2564, 0.4165, 0.2295, 0.4245, 0.2445, 0.3989, 0.2556, 0.5729, 0.2586, 0.5531, 0.2096, 0.6215, 0.2278, 0.614, 0.2427, 0.4165, 0.2295, 0.4853, 0.2101, 0.4664, 0.2597, 0.4245, 0.2445, 0.5729, 0.2586, 0.5639, 0.272, 0.5198, 0.2489, 0.5531, 0.2096, 0.5198, 0.2489, 0.4759, 0.2731, 0.4664, 0.2597, 0.4853, 0.2101, 0.5773, 0.3402, 0.5597, 0.357, 0.5211, 0.3439, 0.5585, 0.3166, 0.5211, 0.3439, 0.4829, 0.3585, 0.4646, 0.3422, 0.4826, 0.3178, 0.5585, 0.3166, 0.5211, 0.3439, 0.5203, 0.2948, 0.5569, 0.2912, 0.5203, 0.2948, 0.5211, 0.3439, 0.4826, 0.3178, 0.4834, 0.2922, 0.5198, 0.2489, 0.5639, 0.272, 0.5569, 0.2912, 0.5203, 0.2948, 0.4834, 0.2922, 0.4759, 0.2731, 0.5198, 0.2489, 0.5203, 0.2948, 0.5255, 0.06897, 0.5189, 0.0679, 0.5189, 0.05968, 0.5364, 0.06207, 0.5189, 0.05968, 0.5189, 0.0679, 0.5124, 0.06896, 0.5015, 0.06204, 0.5312, 0.07383, 0.5255, 0.06897, 0.5364, 0.06207, 0.5428, 0.06409, 0.5015, 0.06204, 0.5124, 0.06896, 0.5066, 0.07381, 0.4951, 0.06405, 0.531, 0.08743, 0.5312, 0.07383, 0.5428, 0.06409, 0.5463, 0.07267, 0.4951, 0.06405, 0.5066, 0.07381, 0.5068, 0.08742, 0.4916, 0.07262, 0.5556, 0.1217, 0.532, 0.1277, 0.5327, 0.09092, 0.5483, 0.08489, 0.5052, 0.09091, 0.5058, 0.1277, 0.4822, 0.1218, 0.4895, 0.08486, 0.531, 0.08743, 0.5463, 0.07267, 0.5483, 0.08489, 0.5327, 0.09092, 0.4895, 0.08486, 0.4916, 0.07262, 0.5068, 0.08742, 0.5052, 0.09091, 0.5381, 0.1584, 0.519, 0.1517, 0.5189, 0.1284, 0.532, 0.1277, 0.5189, 0.1284, 0.519, 0.1517, 0.4999, 0.1584, 0.5058, 0.1277, 0.5327, 0.09092, 0.532, 0.1277, 0.5189, 0.1284, 0.5189, 0.09395, 0.5189, 0.1284, 0.5058, 0.1277, 0.5052, 0.09091, 0.5189, 0.09395, 0.5189, 0.08518, 0.531, 0.08743, 0.5327, 0.09092, 0.5189, 0.09395, 0.5052, 0.09091, 0.5068, 0.08742, 0.5189, 0.08518, 0.5189, 0.09395, 0.5484, 0.1736, 0.538, 0.176, 0.5352, 0.1668, 0.5381, 0.1584, 0.5028, 0.1669, 0.5001, 0.176, 0.4897, 0.1737, 0.4999, 0.1584, 0.5443, 0.1934, 0.5372, 0.1876, 0.538, 0.176, 0.5484, 0.1736, 0.5001, 0.176, 0.5009, 0.1876, 0.494, 0.1934, 0.4897, 0.1737, 0.5198, 0.2008, 0.5288, 0.1918, 0.5372, 0.1876, 0.5443, 0.1934, 0.5009, 0.1876, 0.5092, 0.1916, 0.5198, 0.2008, 0.494, 0.1934, 0.5176, 0.1906, 0.5191, 0.1854, 0.5288, 0.1918, 0.5198, 0.2008, 0.5092, 0.1916, 0.5191, 0.1854, 0.5176, 0.1906, 0.5198, 0.2008, 0.519, 0.1517, 0.5381, 0.1584, 0.5352, 0.1668, 0.519, 0.159, 0.5028, 0.1669, 0.4999, 0.1584, 0.519, 0.1517, 0.519, 0.159, 0.519, 0.159, 0.5352, 0.1668, 0.5311, 0.1716, 0.519, 0.1656, 0.5069, 0.1717, 0.5028, 0.1669, 0.519, 0.159, 0.519, 0.1656, 0.5191, 0.1854, 0.5191, 0.1795, 0.5282, 0.1863, 0.5288, 0.1918, 0.5098, 0.1863, 0.5191, 0.1795, 0.5191, 0.1854, 0.5092, 0.1916, 0.5288, 0.1918, 0.5282, 0.1863, 0.5335, 0.1842, 0.5372, 0.1876, 0.5045, 0.1842, 0.5098, 0.1863, 0.5092, 0.1916, 0.5009, 0.1876, 0.5372, 0.1876, 0.5335, 0.1842, 0.5334, 0.1767, 0.538, 0.176, 0.5046, 0.1768, 0.5045, 0.1842, 0.5009, 0.1876, 0.5001, 0.176, 0.538, 0.176, 0.5334, 0.1767, 0.5311, 0.1716, 0.5352, 0.1668, 0.5069, 0.1717, 0.5046, 0.1768, 0.5001, 0.176, 0.5028, 0.1669, 0.5191, 0.1795, 0.5334, 0.1767, 0.5335, 0.1842, 0.5282, 0.1863, 0.5045, 0.1842, 0.5046, 0.1768, 0.5191, 0.1795, 0.5098, 0.1863, 0.5191, 0.1795, 0.519, 0.1656, 0.5311, 0.1716, 0.5334, 0.1767, 0.5069, 0.1717, 0.519, 0.1656, 0.5191, 0.1795, 0.5046, 0.1768, 0.5198, 0.2008, 0.5443, 0.1934, 0.5531, 0.2096, 0.5198, 0.2489, 0.4853, 0.2101, 0.494, 0.1934, 0.5198, 0.2008, 0.5198, 0.2489, 0.5443, 0.1934, 0.5484, 0.1736, 0.5616, 0.1678, 0.5531, 0.2096, 0.4764, 0.168, 0.4897, 0.1737, 0.494, 0.1934, 0.4853, 0.2101, 0.5484, 0.1736, 0.5381, 0.1584, 0.5595, 0.1493, 0.5616, 0.1678, 0.4784, 0.1494, 0.4999, 0.1584, 0.4897, 0.1737, 0.4764, 0.168, 0.5381, 0.1584, 0.532, 0.1277, 0.5556, 0.1217, 0.5595, 0.1493, 0.4822, 0.1218, 0.5058, 0.1277, 0.4999, 0.1584, 0.4784, 0.1494, 0.5831, 0.1085, 0.5961, 0.1334, 0.5595, 0.1493, 0.5556, 0.1217, 0.4784, 0.1494, 0.4414, 0.1336, 0.4545, 0.1085, 0.4822, 0.1218, 0.5961, 0.1334, 0.6012, 0.1479, 0.5616, 0.1678, 0.5595, 0.1493, 0.4764, 0.168, 0.4363, 0.1482, 0.4414, 0.1336, 0.4784, 0.1494, 0.6055, 0.1651, 0.5531, 0.2096, 0.5616, 0.1678, 0.6012, 0.1479, 0.4764, 0.168, 0.4853, 0.2101, 0.432, 0.1656, 0.4363, 0.1482, 0.531, 0.08743, 0.5189, 0.08518, 0.5189, 0.08387, 0.5289, 0.08496, 0.5189, 0.08387, 0.5189, 0.08518, 0.5068, 0.08742, 0.5089, 0.08495, 0.5312, 0.07383, 0.531, 0.08743, 0.5289, 0.08496, 0.529, 0.07543, 0.5089, 0.08495, 0.5068, 0.08742, 0.5066, 0.07381, 0.5088, 0.07542, 0.5255, 0.06897, 0.5312, 0.07383, 0.529, 0.07543, 0.5238, 0.07051, 0.5088, 0.07542, 0.5066, 0.07381, 0.5124, 0.06896, 0.5141, 0.0705, 0.5189, 0.0679, 0.5255, 0.06897, 0.5238, 0.07051, 0.5189, 0.06947, 0.5141, 0.0705, 0.5124, 0.06896, 0.5189, 0.0679, 0.5189, 0.06947, 0.5189, 0.06947, 0.5238, 0.07051, 0.5216, 0.07497, 0.5189, 0.07426, 0.5163, 0.07497, 0.5141, 0.0705, 0.5189, 0.06947, 0.5189, 0.07426, 0.5238, 0.07051, 0.529, 0.07543, 0.5242, 0.07669, 0.5216, 0.07497, 0.5136, 0.07668, 0.5088, 0.07542, 0.5141, 0.0705, 0.5163, 0.07497, 0.529, 0.07543, 0.5289, 0.08496, 0.5246, 0.07989, 0.5242, 0.07669, 0.5133, 0.07988, 0.5089, 0.08495, 0.5088, 0.07542, 0.5136, 0.07668, 0.5289, 0.08496, 0.5189, 0.08387, 0.5189, 0.07933, 0.5246, 0.07989, 0.5189, 0.07933, 0.5189, 0.08387, 0.5089, 0.08495, 0.5133, 0.07988, 0.5189, 0.07933, 0.5189, 0.07426, 0.5216, 0.07497, 0.5246, 0.07989, 0.5163, 0.07497, 0.5189, 0.07426, 0.5189, 0.07933, 0.5133, 0.07988, 0.5246, 0.07989, 0.5216, 0.07497, 0.5242, 0.07669, 0.5136, 0.07668, 0.5163, 0.07497, 0.5133, 0.07988, 0.5569, 0.2912, 0.5639, 0.272, 0.5718, 0.2773, 0.5684, 0.2929, 0.4681, 0.2786, 0.4759, 0.2731, 0.4834, 0.2922, 0.472, 0.2943, 0.5585, 0.3166, 0.5569, 0.2912, 0.5684, 0.2929, 0.5731, 0.3114, 0.472, 0.2943, 0.4834, 0.2922, 0.4826, 0.3178, 0.4678, 0.3131, 0.5773, 0.3402, 0.5585, 0.3166, 0.5731, 0.3114, 0.5849, 0.3277, 0.4678, 0.3131, 0.4826, 0.3178, 0.4646, 0.3422, 0.4565, 0.33, 0.5639, 0.272, 0.5729, 0.2586, 0.5807, 0.2666, 0.5718, 0.2773, 0.4587, 0.268, 0.4664, 0.2597, 0.4759, 0.2731, 0.4681, 0.2786, 0.5729, 0.2586, 0.614, 0.2427, 0.6117, 0.2557, 0.5807, 0.2666, 0.4271, 0.2577, 0.4245, 0.2445, 0.4664, 0.2597, 0.4587, 0.268, 0.614, 0.2427, 0.6392, 0.253, 0.6325, 0.2629, 0.6117, 0.2557, 0.4061, 0.2655, 0.3989, 0.2556, 0.4245, 0.2445, 0.4271, 0.2577, 0.6392, 0.253, 0.6641, 0.2779, 0.6537, 0.28, 0.6325, 0.2629, 0.3849, 0.2836, 0.3741, 0.2818, 0.3989, 0.2556, 0.4061, 0.2655, 0.6641, 0.2779, 0.6684, 0.298, 0.6561, 0.2976, 0.6537, 0.28, 0.383, 0.3019, 0.3703, 0.3026, 0.3741, 0.2818, 0.3849, 0.2836, 0.6684, 0.298, 0.6624, 0.3128, 0.6528, 0.3102, 0.6561, 0.2976, 0.3869, 0.3146, 0.3771, 0.3177, 0.3703, 0.3026, 0.383, 0.3019, 0.6624, 0.3128, 0.6345, 0.3323, 0.629, 0.3239, 0.6528, 0.3102, 0.4116, 0.3277, 0.4064, 0.3365, 0.3771, 0.3177, 0.3869, 0.3146, 0.6345, 0.3323, 0.6155, 0.342, 0.6144, 0.332, 0.629, 0.3239, 0.4267, 0.3354, 0.426, 0.3456, 0.4064, 0.3365, 0.4116, 0.3277, 0.6155, 0.342, 0.5998, 0.3448, 0.601, 0.3336, 0.6144, 0.332, 0.4403, 0.3365, 0.442, 0.3478, 0.426, 0.3456, 0.4267, 0.3354, 0.5998, 0.3448, 0.5773, 0.3402, 0.5849, 0.3277, 0.601, 0.3336, 0.4565, 0.33, 0.4646, 0.3422, 0.442, 0.3478, 0.4403, 0.3365, 0.601, 0.3336, 0.5849, 0.3277, 0.5906, 0.3215, 0.6018, 0.3285, 0.4504, 0.3239, 0.4565, 0.33, 0.4403, 0.3365, 0.4394, 0.3313, 0.6144, 0.332, 0.601, 0.3336, 0.6018, 0.3285, 0.6133, 0.3271, 0.4394, 0.3313, 0.4403, 0.3365, 0.4267, 0.3354, 0.4276, 0.3304, 0.629, 0.3239, 0.6144, 0.332, 0.6133, 0.3271, 0.6269, 0.3205, 0.4276, 0.3304, 0.4267, 0.3354, 0.4116, 0.3277, 0.4136, 0.3242, 0.6528, 0.3102, 0.629, 0.3239, 0.6269, 0.3205, 0.6462, 0.3064, 0.4136, 0.3242, 0.4116, 0.3277, 0.3869, 0.3146, 0.3934, 0.3105, 0.6561, 0.2976, 0.6528, 0.3102, 0.6462, 0.3064, 0.6495, 0.2962, 0.3934, 0.3105, 0.3869, 0.3146, 0.383, 0.3019, 0.3897, 0.3002, 0.6537, 0.28, 0.6561, 0.2976, 0.6495, 0.2962, 0.6478, 0.2835, 0.3897, 0.3002, 0.383, 0.3019, 0.3849, 0.2836, 0.391, 0.2871, 0.6325, 0.2629, 0.6537, 0.28, 0.6478, 0.2835, 0.6298, 0.2673, 0.391, 0.2871, 0.3849, 0.2836, 0.4061, 0.2655, 0.4089, 0.27, 0.6117, 0.2557, 0.6325, 0.2629, 0.6298, 0.2673, 0.6126, 0.2616, 0.4089, 0.27, 0.4061, 0.2655, 0.4271, 0.2577, 0.4263, 0.2637, 0.5807, 0.2666, 0.6117, 0.2557, 0.6126, 0.2616, 0.5852, 0.271, 0.4263, 0.2637, 0.4271, 0.2577, 0.4587, 0.268, 0.4544, 0.2726, 0.5718, 0.2773, 0.5807, 0.2666, 0.5852, 0.271, 0.5781, 0.2819, 0.4544, 0.2726, 0.4587, 0.268, 0.4681, 0.2786, 0.4618, 0.2834, 0.5849, 0.3277, 0.5731, 0.3114, 0.5795, 0.3093, 0.5906, 0.3215, 0.4612, 0.3112, 0.4678, 0.3131, 0.4565, 0.33, 0.4504, 0.3239, 0.5731, 0.3114, 0.5684, 0.2929, 0.5775, 0.2938, 0.5795, 0.3093, 0.4628, 0.2954, 0.472, 0.2943, 0.4678, 0.3131, 0.4612, 0.3112, 0.5684, 0.2929, 0.5718, 0.2773, 0.5781, 0.2819, 0.5775, 0.2938, 0.4618, 0.2834, 0.4681, 0.2786, 0.472, 0.2943, 0.4628, 0.2954, 0.5219, 0.386, 0.5531, 0.3905, 0.5532, 0.4331, 0.523, 0.4336, 0.4928, 0.4345, 0.4909, 0.3919, 0.5219, 0.386, 0.523, 0.4336, 0.5531, 0.3905, 0.6048, 0.3978, 0.6098, 0.4315, 0.5532, 0.4331, 0.4359, 0.4357, 0.4393, 0.4015, 0.4909, 0.3919, 0.4928, 0.4345, 0.6048, 0.3978, 0.6268, 0.3958, 0.6482, 0.4193, 0.6098, 0.4315, 0.3965, 0.4254, 0.4169, 0.4006, 0.4393, 0.4015, 0.4359, 0.4357, 0.6268, 0.3958, 0.6628, 0.3725, 0.6921, 0.3883, 0.6482, 0.4193, 0.3503, 0.3962, 0.3793, 0.3787, 0.4169, 0.4006, 0.3965, 0.4254, 0.6628, 0.3725, 0.6974, 0.3327, 0.7263, 0.3418, 0.6921, 0.3883, 0.3128, 0.3506, 0.342, 0.3397, 0.3793, 0.3787, 0.3503, 0.3962, 0.6974, 0.3327, 0.7073, 0.3101, 0.7359, 0.3121, 0.7263, 0.3418, 0.3011, 0.3206, 0.3307, 0.3169, 0.342, 0.3397, 0.3128, 0.3506, 0.7073, 0.3101, 0.7153, 0.2654, 0.7299, 0.2564, 0.7359, 0.3121, 0.3049, 0.2611, 0.3205, 0.2703, 0.3307, 0.3169, 0.3011, 0.3206, 0.7153, 0.2654, 0.6764, 0.2332, 0.6982, 0.2169, 0.7299, 0.2564, 0.3374, 0.2192, 0.3603, 0.2359, 0.3205, 0.2703, 0.3049, 0.2611, 0.6764, 0.2332, 0.6474, 0.2005, 0.6631, 0.1907, 0.6982, 0.2169, 0.3735, 0.1919, 0.3897, 0.2019, 0.3603, 0.2359, 0.3374, 0.2192, 0.6269, 0.01561, 0.6494, 0.02238, 0.6605, 0.07608, 0.6214, 0.04809, 0.3768, 0.0753, 0.3888, 0.02159, 0.4113, 0.01513, 0.4164, 0.04763, 0.5675, 0.000144, 0.6269, 0.01561, 0.6214, 0.04809, 0.5772, 0.0328, 0.4164, 0.04763, 0.4113, 0.01513, 0.4706, 0.000144, 0.4608, 0.03266, 0.5189, 0.02489, 0.5675, 0.000144, 0.5772, 0.0328, 0.5474, 0.04172, 0.4608, 0.03266, 0.4706, 0.000144, 0.5189, 0.02489, 0.4905, 0.04167, 0.5403, 0.05381, 0.5189, 0.05029, 0.5189, 0.02489, 0.5474, 0.04172, 0.5189, 0.02489, 0.5189, 0.05029, 0.4976, 0.05377, 0.4905, 0.04167, 0.5519, 0.05834, 0.5403, 0.05381, 0.5474, 0.04172, 0.5581, 0.05387, 0.4905, 0.04167, 0.4976, 0.05377, 0.486, 0.05827, 0.4798, 0.05378, 0.5551, 0.0619, 0.5519, 0.05834, 0.5581, 0.05387, 0.577, 0.058, 0.4798, 0.05378, 0.486, 0.05827, 0.4828, 0.06183, 0.4609, 0.05785, 0.5638, 0.07659, 0.5551, 0.0619, 0.577, 0.058, 0.6117, 0.07827, 0.4609, 0.05785, 0.4828, 0.06183, 0.474, 0.07651, 0.4259, 0.07799, 0.577, 0.058, 0.5772, 0.0328, 0.6214, 0.04809, 0.6117, 0.07827, 0.4164, 0.04763, 0.4608, 0.03266, 0.4609, 0.05785, 0.4259, 0.07799, 0.577, 0.058, 0.5581, 0.05387, 0.5474, 0.04172, 0.5772, 0.0328, 0.4905, 0.04167, 0.4798, 0.05378, 0.4609, 0.05785, 0.4608, 0.03266, 0.6267, 0.1114, 0.6117, 0.07827, 0.6214, 0.04809, 0.6605, 0.07608, 0.4164, 0.04763, 0.4259, 0.07799, 0.4106, 0.1112, 0.3768, 0.0753, 0.5831, 0.1085, 0.5638, 0.07659, 0.6117, 0.07827, 0.6267, 0.1114, 0.4259, 0.07799, 0.474, 0.07651, 0.4545, 0.1085, 0.4106, 0.1112, 0.5961, 0.1334, 0.6295, 0.1305, 0.6235, 0.1468, 0.6012, 0.1479, 0.4137, 0.1472, 0.4076, 0.1306, 0.4414, 0.1336, 0.4363, 0.1482, 0.5831, 0.1085, 0.6267, 0.1114, 0.6295, 0.1305, 0.5961, 0.1334, 0.4076, 0.1306, 0.4106, 0.1112, 0.4545, 0.1085, 0.4414, 0.1336, 0.6055, 0.1651, 0.6012, 0.1479, 0.6235, 0.1468, 0.6193, 0.1598, 0.4137, 0.1472, 0.4363, 0.1482, 0.432, 0.1656, 0.418, 0.1604, 0.6055, 0.1651, 0.6193, 0.1598, 0.6631, 0.1907, 0.6474, 0.2005, 0.3735, 0.1919, 0.418, 0.1604, 0.432, 0.1656, 0.3897, 0.2019, 0.9459, 0.07957, 0.8862, 0.1218, 0.8491, 0.09973, 0.8918, 0.03692, 0.1831, 0.09213, 0.1413, 0.1125, 0.07896, 0.06072, 0.1423, 0.02147, 0.8918, 0.03692, 0.8491, 0.09973, 0.7885, 0.08083, 0.8056, 0.01079, 0.2464, 0.07651, 0.1831, 0.09213, 0.1423, 0.02147, 0.2326, 0.003484, 0.8056, 0.01079, 0.7885, 0.08083, 0.687, 0.0772, 0.6724, 0.0222, 0.3499, 0.07596, 0.2464, 0.07651, 0.2326, 0.003484, 0.366, 0.02099, 0.6724, 0.0222, 0.687, 0.0772, 0.6605, 0.07608, 0.6494, 0.02238, 0.3768, 0.0753, 0.3499, 0.07596, 0.366, 0.02099, 0.3888, 0.02159, 0.6267, 0.1114, 0.6605, 0.07608, 0.687, 0.0772, 0.6295, 0.1305, 0.3499, 0.07596, 0.3768, 0.0753, 0.4106, 0.1112, 0.4076, 0.1306, 0.7299, 0.2564, 0.6982, 0.2169, 0.7602, 0.1932, 0.789, 0.2333, 0.2716, 0.1939, 0.3374, 0.2192, 0.3049, 0.2611, 0.2413, 0.237, 0.9945, 0.1677, 0.9091, 0.1833, 0.8862, 0.1218, 0.9459, 0.07957, 0.1413, 0.1125, 0.1079, 0.1791, 0.01183, 0.1554, 0.07896, 0.06072, 0.9117, 0.4024, 0.8629, 0.3386, 0.8941, 0.3019, 0.9629, 0.3448, 0.1238, 0.3155, 0.1606, 0.3568, 0.1064, 0.4327, 0.04397, 0.367, 0.9629, 0.3448, 0.8941, 0.3019, 0.9154, 0.2598, 0.9999, 0.2546, 0.09896, 0.267, 0.1238, 0.3155, 0.04397, 0.367, 0.000144, 0.2591, 0.9999, 0.2546, 0.9154, 0.2598, 0.9091, 0.1833, 0.9945, 0.1677, 0.1079, 0.1791, 0.09896, 0.267, 0.000144, 0.2591, 0.01183, 0.1554, 0.7495, 0.3347, 0.7359, 0.3121, 0.7663, 0.3008, 0.7892, 0.3137, 0.2674, 0.3101, 0.3011, 0.3206, 0.2882, 0.3465, 0.243, 0.3256, 0.7892, 0.3137, 0.7663, 0.3008, 0.8153, 0.2764, 0.8462, 0.2934, 0.2131, 0.2852, 0.2674, 0.3101, 0.243, 0.3256, 0.1785, 0.305, 0.8462, 0.2934, 0.8153, 0.2764, 0.845, 0.2564, 0.8735, 0.2659, 0.1797, 0.2633, 0.2131, 0.2852, 0.1785, 0.305, 0.1471, 0.2743, 0.8735, 0.2659, 0.845, 0.2564, 0.8591, 0.2282, 0.887, 0.2338, 0.1628, 0.2317, 0.1797, 0.2633, 0.1471, 0.2743, 0.1315, 0.2376, 0.8424, 0.1952, 0.875, 0.1847, 0.887, 0.2338, 0.8591, 0.2282, 0.1315, 0.2376, 0.1452, 0.1827, 0.1768, 0.1962, 0.1628, 0.2317, 0.9091, 0.1833, 0.9154, 0.2598, 0.887, 0.2338, 0.875, 0.1847, 0.1315, 0.2376, 0.09896, 0.267, 0.1079, 0.1791, 0.1452, 0.1827, 0.9154, 0.2598, 0.8941, 0.3019, 0.8735, 0.2659, 0.887, 0.2338, 0.1471, 0.2743, 0.1238, 0.3155, 0.09896, 0.267, 0.1315, 0.2376, 0.8941, 0.3019, 0.8629, 0.3386, 0.8462, 0.2934, 0.8735, 0.2659, 0.1785, 0.305, 0.1606, 0.3568, 0.1238, 0.3155, 0.1471, 0.2743, 0.8629, 0.3386, 0.7943, 0.3641, 0.7892, 0.3137, 0.8462, 0.2934, 0.243, 0.3256, 0.2398, 0.3826, 0.1606, 0.3568, 0.1785, 0.305, 0.7702, 0.3795, 0.7495, 0.3347, 0.7892, 0.3137, 0.7943, 0.3641, 0.243, 0.3256, 0.2882, 0.3465, 0.2681, 0.3987, 0.2398, 0.3826, 0.8455, 0.45, 0.7943, 0.3641, 0.8629, 0.3386, 0.9117, 0.4024, 0.1606, 0.3568, 0.2398, 0.3826, 0.1853, 0.4841, 0.1064, 0.4327, 0.8159, 0.4454, 0.7706, 0.4443, 0.7557, 0.4186, 0.7702, 0.3795, 0.287, 0.4429, 0.2714, 0.4733, 0.2193, 0.4772, 0.2681, 0.3987, 0.8159, 0.4454, 0.7702, 0.3795, 0.7943, 0.3641, 0.8455, 0.45, 0.2398, 0.3826, 0.2681, 0.3987, 0.2193, 0.4772, 0.1853, 0.4841, 0.8198, 0.4681, 0.8159, 0.4454, 0.8455, 0.45, 0.1853, 0.4841, 0.2193, 0.4772, 0.2159, 0.5036, 0.7359, 0.3121, 0.7299, 0.2564, 0.789, 0.2333, 0.7663, 0.3008, 0.2413, 0.237, 0.3049, 0.2611, 0.3011, 0.3206, 0.2674, 0.3101, 0.789, 0.2333, 0.8096, 0.2339, 0.8153, 0.2764, 0.7663, 0.3008, 0.2131, 0.2852, 0.2192, 0.2374, 0.2413, 0.237, 0.2674, 0.3101, 0.8096, 0.2339, 0.8293, 0.2196, 0.845, 0.2564, 0.8153, 0.2764, 0.1797, 0.2633, 0.1991, 0.2225, 0.2192, 0.2374, 0.2131, 0.2852, 0.8424, 0.1952, 0.8591, 0.2282, 0.845, 0.2564, 0.8293, 0.2196, 0.1797, 0.2633, 0.1628, 0.2317, 0.1768, 0.1962, 0.1991, 0.2225, 0.687, 0.0772, 0.7885, 0.08083, 0.7865, 0.1176, 0.7155, 0.1397, 0.2467, 0.1148, 0.2464, 0.07651, 0.3499, 0.07596, 0.3195, 0.1394, 0.7602, 0.1932, 0.7155, 0.1397, 0.7865, 0.1176, 0.7855, 0.1523, 0.2467, 0.1148, 0.3195, 0.1394, 0.2716, 0.1939, 0.246, 0.151, 0.6982, 0.2169, 0.6631, 0.1907, 0.7155, 0.1397, 0.7602, 0.1932, 0.3195, 0.1394, 0.3735, 0.1919, 0.3374, 0.2192, 0.2716, 0.1939, 0.6631, 0.1907, 0.6235, 0.1468, 0.6295, 0.1305, 0.7155, 0.1397, 0.4076, 0.1306, 0.4137, 0.1472, 0.3735, 0.1919, 0.3195, 0.1394, 0.6295, 0.1305, 0.687, 0.0772, 0.7155, 0.1397, 0.3195, 0.1394, 0.3499, 0.07596, 0.4076, 0.1306, 0.6631, 0.1907, 0.6193, 0.1598, 0.6235, 0.1468, 0.4137, 0.1472, 0.418, 0.1604, 0.3735, 0.1919, 0.8424, 0.1952, 0.8374, 0.1564, 0.8582, 0.1378, 0.875, 0.1847, 0.1717, 0.1323, 0.1966, 0.1552, 0.1768, 0.1962, 0.1452, 0.1827, 0.9091, 0.1833, 0.875, 0.1847, 0.8582, 0.1378, 0.8862, 0.1218, 0.1717, 0.1323, 0.1452, 0.1827, 0.1079, 0.1791, 0.1413, 0.1125, 0.7855, 0.1523, 0.7865, 0.1176, 0.8582, 0.1378, 0.8374, 0.1564, 0.1717, 0.1323, 0.2467, 0.1148, 0.246, 0.151, 0.1966, 0.1552, 0.7885, 0.08083, 0.8491, 0.09973, 0.8582, 0.1378, 0.7865, 0.1176, 0.1717, 0.1323, 0.1831, 0.09213, 0.2464, 0.07651, 0.2467, 0.1148, 0.8862, 0.1218, 0.8582, 0.1378, 0.8491, 0.09973, 0.1831, 0.09213, 0.1717, 0.1323, 0.1413, 0.1125, 0.5062, 0.9049, 0.4324, 0.8949, 0.4388, 0.8702, 0.4911, 0.8817, 0.3159, 0.8682, 0.3216, 0.8932, 0.2472, 0.9012, 0.263, 0.8783, 0.5062, 0.9049, 0.4911, 0.8817, 0.5728, 0.8605, 0.6048, 0.8799, 0.1815, 0.8547, 0.263, 0.8783, 0.2472, 0.9012, 0.1487, 0.8733, 0.6048, 0.8799, 0.5728, 0.8605, 0.5864, 0.794, 0.62, 0.7916, 0.1697, 0.7875, 0.1815, 0.8547, 0.1487, 0.8733, 0.1361, 0.7841, 0.62, 0.7916, 0.5864, 0.794, 0.549, 0.7464, 0.5638, 0.7392, 0.2087, 0.7409, 0.1697, 0.7875, 0.1361, 0.7841, 0.1941, 0.7332, 0.5638, 0.7392, 0.549, 0.7464, 0.5003, 0.7117, 0.5083, 0.6977, 0.2584, 0.7075, 0.2087, 0.7409, 0.1941, 0.7332, 0.2508, 0.6932, 0.5083, 0.6977, 0.5003, 0.7117, 0.4386, 0.6807, 0.4348, 0.6589, 0.321, 0.678, 0.2584, 0.7075, 0.2508, 0.6932, 0.3253, 0.6562, 0.5003, 0.7117, 0.5057, 0.7309, 0.453, 0.7, 0.4386, 0.6807, 0.3061, 0.697, 0.2525, 0.7266, 0.2584, 0.7075, 0.321, 0.678, 0.549, 0.7464, 0.5429, 0.7558, 0.5057, 0.7309, 0.5003, 0.7117, 0.2525, 0.7266, 0.2146, 0.7504, 0.2087, 0.7409, 0.2584, 0.7075, 0.5864, 0.794, 0.5681, 0.7874, 0.5429, 0.7558, 0.549, 0.7464, 0.2146, 0.7504, 0.1883, 0.7814, 0.1697, 0.7875, 0.2087, 0.7409, 0.5728, 0.8605, 0.5555, 0.8264, 0.5681, 0.7874, 0.5864, 0.794, 0.1883, 0.7814, 0.1998, 0.8209, 0.1815, 0.8547, 0.1697, 0.7875, 0.4911, 0.8817, 0.5012, 0.8444, 0.5555, 0.8264, 0.5728, 0.8605, 0.1998, 0.8209, 0.2538, 0.8405, 0.263, 0.8783, 0.1815, 0.8547, 0.4911, 0.8817, 0.4388, 0.8702, 0.4578, 0.84, 0.5012, 0.8444, 0.2976, 0.8374, 0.3159, 0.8682, 0.263, 0.8783, 0.2538, 0.8405, 0.7602, 0.1932, 0.7855, 0.1523, 0.796, 0.177, 0.7832, 0.1874, 0.2336, 0.1756, 0.246, 0.151, 0.2716, 0.1939, 0.247, 0.1871, 0.391, 0.6119, 0.4348, 0.6589, 0.4386, 0.6807, 0.3948, 0.6861, 0.321, 0.678, 0.3253, 0.6562, 0.3699, 0.6102, 0.3648, 0.6844, 0.789, 0.2333, 0.7602, 0.1932, 0.7832, 0.1874, 0.8096, 0.2339, 0.247, 0.1871, 0.2716, 0.1939, 0.2413, 0.237, 0.2192, 0.2374, 0.3917, 0.8621, 0.4016, 0.8415, 0.4388, 0.8702, 0.4324, 0.8949, 0.3159, 0.8682, 0.354, 0.8403, 0.3634, 0.8613, 0.3216, 0.8932, 0.4386, 0.6807, 0.453, 0.7, 0.435, 0.7183, 0.3948, 0.6861, 0.3237, 0.7157, 0.3061, 0.697, 0.321, 0.678, 0.3648, 0.6844, 0.4337, 0.7297, 0.3847, 0.7103, 0.3948, 0.6861, 0.435, 0.7183, 0.3648, 0.6844, 0.3744, 0.709, 0.3247, 0.7272, 0.3237, 0.7157, 0.411, 0.7477, 0.3847, 0.7103, 0.4337, 0.7297, 0.4278, 0.7428, 0.3247, 0.7272, 0.3744, 0.709, 0.347, 0.7458, 0.3303, 0.7405, 0.4181, 0.7849, 0.3847, 0.7954, 0.3847, 0.7103, 0.411, 0.7477, 0.3744, 0.709, 0.3723, 0.7945, 0.339, 0.7831, 0.347, 0.7458, 0.4016, 0.8415, 0.3847, 0.7954, 0.4181, 0.7849, 0.4313, 0.8175, 0.339, 0.7831, 0.3723, 0.7945, 0.354, 0.8403, 0.3248, 0.8155, 0.4388, 0.8702, 0.4016, 0.8415, 0.4313, 0.8175, 0.4578, 0.84, 0.3248, 0.8155, 0.354, 0.8403, 0.3159, 0.8682, 0.2976, 0.8374, 0.8096, 0.2339, 0.8163, 0.2031, 0.8251, 0.2098, 0.8293, 0.2196, 0.1998, 0.2148, 0.2098, 0.2062, 0.2192, 0.2374, 0.1991, 0.2225, 0.8096, 0.2339, 0.7832, 0.1874, 0.8022, 0.1846, 0.8163, 0.2031, 0.2265, 0.1831, 0.247, 0.1871, 0.2192, 0.2374, 0.2098, 0.2062, 0.7832, 0.1874, 0.796, 0.177, 0.8022, 0.1846, 0.2265, 0.1831, 0.2336, 0.1756, 0.247, 0.1871, 0.4578, 0.84, 0.4313, 0.8175, 0.4485, 0.8046, 0.4734, 0.8247, 0.3079, 0.802, 0.3248, 0.8155, 0.2976, 0.8374, 0.2824, 0.8215, 0.4313, 0.8175, 0.4181, 0.7849, 0.4359, 0.7796, 0.4485, 0.8046, 0.3212, 0.7772, 0.339, 0.7831, 0.3248, 0.8155, 0.3079, 0.802, 0.4181, 0.7849, 0.411, 0.7477, 0.4237, 0.7542, 0.4359, 0.7796, 0.3341, 0.752, 0.347, 0.7458, 0.339, 0.7831, 0.3212, 0.7772, 0.411, 0.7477, 0.4278, 0.7428, 0.4379, 0.7498, 0.4237, 0.7542, 0.3199, 0.7473, 0.3303, 0.7405, 0.347, 0.7458, 0.3341, 0.752, 0.4278, 0.7428, 0.4337, 0.7297, 0.4454, 0.732, 0.4379, 0.7498, 0.3129, 0.7292, 0.3247, 0.7272, 0.3303, 0.7405, 0.3199, 0.7473, 0.4337, 0.7297, 0.435, 0.7183, 0.441, 0.7244, 0.4454, 0.732, 0.3175, 0.7217, 0.3237, 0.7157, 0.3247, 0.7272, 0.3129, 0.7292, 0.435, 0.7183, 0.453, 0.7, 0.4553, 0.7137, 0.441, 0.7244, 0.3035, 0.7107, 0.3061, 0.697, 0.3237, 0.7157, 0.3175, 0.7217, 0.5012, 0.8444, 0.4578, 0.84, 0.4734, 0.8247, 0.5125, 0.8288, 0.2824, 0.8215, 0.2976, 0.8374, 0.2538, 0.8405, 0.243, 0.8246, 0.5555, 0.8264, 0.5012, 0.8444, 0.5125, 0.8288, 0.5509, 0.8118, 0.243, 0.8246, 0.2538, 0.8405, 0.1998, 0.8209, 0.2048, 0.8064, 0.5681, 0.7874, 0.5555, 0.8264, 0.5509, 0.8118, 0.5521, 0.7877, 0.2048, 0.8064, 0.1998, 0.8209, 0.1883, 0.7814, 0.2043, 0.7822, 0.5429, 0.7558, 0.5681, 0.7874, 0.5521, 0.7877, 0.5394, 0.7645, 0.2043, 0.7822, 0.1883, 0.7814, 0.2146, 0.7504, 0.2178, 0.7593, 0.5057, 0.7309, 0.5429, 0.7558, 0.5394, 0.7645, 0.5084, 0.7431, 0.2178, 0.7593, 0.2146, 0.7504, 0.2525, 0.7266, 0.2494, 0.7387, 0.453, 0.7, 0.5057, 0.7309, 0.5084, 0.7431, 0.4553, 0.7137, 0.2494, 0.7387, 0.2525, 0.7266, 0.3061, 0.697, 0.3035, 0.7107, 0.4379, 0.7498, 0.4454, 0.732, 0.4708, 0.7484, 0.4548, 0.7617, 0.287, 0.745, 0.3129, 0.7292, 0.3199, 0.7473, 0.3027, 0.7587, 0.4548, 0.7617, 0.4708, 0.7484, 0.4889, 0.7705, 0.4754, 0.7839, 0.2683, 0.7667, 0.287, 0.745, 0.3027, 0.7587, 0.2814, 0.7805, 0.4754, 0.7839, 0.4889, 0.7705, 0.5037, 0.7876, 0.4945, 0.8025, 0.253, 0.7834, 0.2683, 0.7667, 0.2814, 0.7805, 0.2618, 0.7986, 0.4945, 0.8025, 0.5037, 0.7876, 0.5186, 0.7916, 0.5168, 0.8073, 0.2379, 0.787, 0.253, 0.7834, 0.2618, 0.7986, 0.2392, 0.8029, 0.5125, 0.8288, 0.4734, 0.8247, 0.4945, 0.8025, 0.5168, 0.8073, 0.2618, 0.7986, 0.2824, 0.8215, 0.243, 0.8246, 0.2392, 0.8029, 0.4485, 0.8046, 0.4754, 0.7839, 0.4945, 0.8025, 0.4734, 0.8247, 0.2618, 0.7986, 0.2814, 0.7805, 0.3079, 0.802, 0.2824, 0.8215, 0.4485, 0.8046, 0.4359, 0.7796, 0.4548, 0.7617, 0.4754, 0.7839, 0.3027, 0.7587, 0.3212, 0.7772, 0.3079, 0.802, 0.2814, 0.7805, 0.4379, 0.7498, 0.4548, 0.7617, 0.4359, 0.7796, 0.4237, 0.7542, 0.3212, 0.7772, 0.3027, 0.7587, 0.3199, 0.7473, 0.3341, 0.752, 0.441, 0.7244, 0.4553, 0.7137, 0.4708, 0.7484, 0.4454, 0.732, 0.287, 0.745, 0.3035, 0.7107, 0.3175, 0.7217, 0.3129, 0.7292, 0.5084, 0.7431, 0.4889, 0.7705, 0.4708, 0.7484, 0.4553, 0.7137, 0.287, 0.745, 0.2683, 0.7667, 0.2494, 0.7387, 0.3035, 0.7107, 0.5394, 0.7645, 0.5037, 0.7876, 0.4889, 0.7705, 0.5084, 0.7431, 0.2683, 0.7667, 0.253, 0.7834, 0.2178, 0.7593, 0.2494, 0.7387, 0.5521, 0.7877, 0.5186, 0.7916, 0.5037, 0.7876, 0.5394, 0.7645, 0.253, 0.7834, 0.2379, 0.787, 0.2043, 0.7822, 0.2178, 0.7593, 0.5509, 0.8118, 0.5168, 0.8073, 0.5186, 0.7916, 0.5521, 0.7877, 0.2379, 0.787, 0.2392, 0.8029, 0.2048, 0.8064, 0.2043, 0.7822, 0.5125, 0.8288, 0.5168, 0.8073, 0.5509, 0.8118, 0.2048, 0.8064, 0.2392, 0.8029, 0.243, 0.8246, 0.5083, 0.6977, 0.4348, 0.6589, 0.4841, 0.6288, 0.5434, 0.6835, 0.2769, 0.6251, 0.3253, 0.6562, 0.2508, 0.6932, 0.2161, 0.6781, 0.5638, 0.7392, 0.5083, 0.6977, 0.5434, 0.6835, 0.5811, 0.7269, 0.2161, 0.6781, 0.2508, 0.6932, 0.1941, 0.7332, 0.1772, 0.7204, 0.62, 0.7916, 0.5638, 0.7392, 0.5811, 0.7269, 0.6167, 0.76, 0.1772, 0.7204, 0.1941, 0.7332, 0.1361, 0.7841, 0.1404, 0.7524, 0.7075, 0.7599, 0.62, 0.7916, 0.6167, 0.76, 0.6606, 0.7412, 0.1404, 0.7524, 0.1361, 0.7841, 0.04953, 0.7488, 0.09704, 0.7321, 0.7455, 0.6521, 0.7075, 0.7599, 0.6606, 0.7412, 0.6773, 0.6704, 0.09704, 0.7321, 0.04953, 0.7488, 0.01941, 0.6397, 0.08356, 0.662, 0.7408, 0.5724, 0.7455, 0.6521, 0.6773, 0.6704, 0.6714, 0.5927, 0.08356, 0.662, 0.01941, 0.6397, 0.03366, 0.5644, 0.09282, 0.5899, 0.6773, 0.6704, 0.5434, 0.6835, 0.4841, 0.6288, 0.6714, 0.5927, 0.2769, 0.6251, 0.2161, 0.6781, 0.08356, 0.662, 0.09282, 0.5899, 0.6773, 0.6704, 0.6606, 0.7412, 0.5811, 0.7269, 0.5434, 0.6835, 0.1772, 0.7204, 0.09704, 0.7321, 0.08356, 0.662, 0.2161, 0.6781, 0.6606, 0.7412, 0.6167, 0.76, 0.5811, 0.7269, 0.1772, 0.7204, 0.1404, 0.7524, 0.09704, 0.7321, 0.8424, 0.1952, 0.8293, 0.2196, 0.8346, 0.2069, 0.8347, 0.207, 0.03366, 0.5644, 0.05122, 0.5227, 0.145, 0.5626, 0.09282, 0.5899, 0.6204, 0.5657, 0.6714, 0.5927, 0.4841, 0.6288, 0.4981, 0.5523, 0.2769, 0.6251, 0.09282, 0.5899, 0.145, 0.5626, 0.2642, 0.5501, 0.391, 0.6119, 0.4981, 0.5523, 0.4841, 0.6288, 0.4348, 0.6589, 0.2769, 0.6251, 0.2642, 0.5501, 0.3699, 0.6102, 0.3253, 0.6562])
me_suzanne.update()

# ---- objects
ob_cylinder = bpy.data.objects.new('Cylinder', me_cylinder)
ob_suzanne = bpy.data.objects.new('Suzanne', me_suzanne)

# ---- transforms, parenting, visibility, modifiers, constraints
ob_cylinder.location = (-9.745e-09, 3.59e-09, 0.9438)
ob_cylinder.scale = (0.4216, 0.4216, 0.1665)
ob_suzanne.location = (-0.005827, -0.000608, 3.103)
ob_suzanne.rotation_euler = (0.0, -0.0, 1.484)
ob_suzanne.scale = (0.4422, 0.4422, 0.4422)

# ---- collection membership
col_collection.objects.link(ob_cylinder)
col_collection.objects.link(ob_suzanne)

# ---- scene / render settings (as saved in the file)
scene.frame_start = 1; scene.frame_end = 250; scene.frame_set(1)
scene.render.engine = 'BLENDER_EEVEE_NEXT'
scene.cycles.sampling_pattern = 'TABULATED_SOBOL'
scene.view_settings.view_transform = 'Filmic'
bpy.context.view_layer.update()

# ---- added for rendering (the .blend has no active camera and no usable light): camera, sun
cam_auto = bpy.data.cameras.new('AutoCamera')
cam_auto.lens = 50.0
cam_auto.sensor_width = 36.0
cam_auto.clip_end = 1000.0
ob_auto_camera = bpy.data.objects.new('AutoCamera', cam_auto)
scene.collection.objects.link(ob_auto_camera)
ob_auto_camera.location = (3.59544, -4.31514, 4.63567)
ob_auto_camera.rotation_euler = (1.09748, -7.21219e-08, 0.694738)
scene.camera = ob_auto_camera
light_auto_sun = bpy.data.lights.new('AutoSun', 'SUN')
light_auto_sun.energy = 3.0
light_auto_sun.angle = 0.0523599
ob_auto_sun = bpy.data.objects.new('AutoSun', light_auto_sun)
scene.collection.objects.link(ob_auto_sun)
ob_auto_sun.rotation_euler = (0.872665, 0.174533, 0.523599)
bpy.context.view_layer.update()
